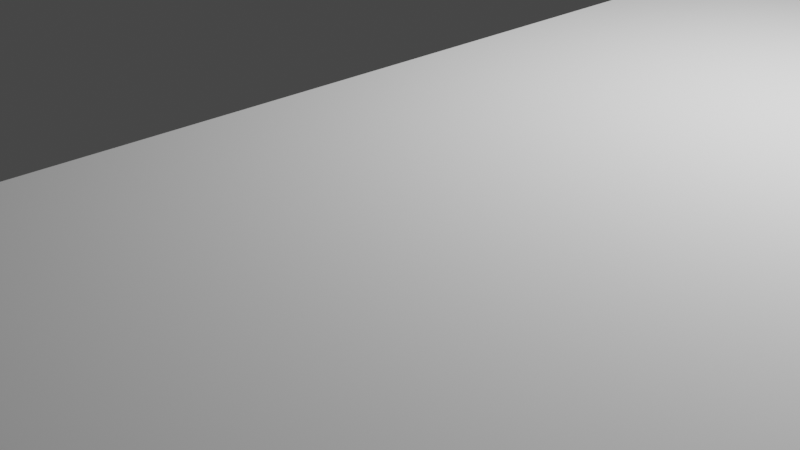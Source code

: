 # Source: MultipleElectricPlugSpacer_Finalized.blend  (saved by Blender 2.81.16; exported with 4.5.12 LTS)
import bpy
from mathutils import Matrix  # noqa: F401  (used for matrix-valued properties, if any)

bpy.ops.wm.read_factory_settings(use_empty=True)
scene = bpy.context.scene
scene.name = 'Scene'

# ---- collections
col_collection = bpy.data.collections.new('Collection'); scene.collection.children.link(col_collection)
col_forms = bpy.data.collections.new('Forms'); col_collection.children.link(col_forms)

# ---- world
world_world = bpy.data.worlds.new('World'); scene.world = world_world
world_world.use_nodes = True; world_world.node_tree.nodes.clear()
_N = world_world.node_tree.nodes; _L = world_world.node_tree.links
n0 = _N.new('ShaderNodeOutputWorld'); n0.name = 'World Output'; n0.location = (300, 300)
n1 = _N.new('ShaderNodeBackground'); n1.name = 'Background'; n1.location = (10, 300)
n1.inputs[0].default_value = (0.05088, 0.05088, 0.05088, 1.0)
_L.new(n1.outputs[0], n0.inputs[0])
n0.is_active_output = True
world_world.color = (0.05088, 0.05088, 0.05088)
world_world.use_sun_shadow = False
world_world.sun_shadow_jitter_overblur = 0.0

# ---- cameras
cam_camera = bpy.data.cameras.new('Camera')
cam_camera.clip_end = 100.0
cam_camera.ortho_scale = 7.314

# ---- lights
light_light = bpy.data.lights.new('Light', 'POINT')
light_light.transmission_factor = 0.0
light_light.energy = 1000.0
light_light.shadow_soft_size = 0.1
light_light.shadow_maximum_resolution = 0.006
light_light.use_absolute_resolution = True

# ---- meshes
me_cube_001 = bpy.data.meshes.new('Cube.001')
me_cube_001.from_pydata([(0.8, -7.0, -1.0), (0.8, -7.0, 2.0), (0.8, 7.0, -1.0), (0.8, 7.0, 2.0), (6.8, -7.0, -1.0), (6.8, -7.0, 2.0), (6.8, 7.0, -1.0), (6.8, 7.0, 2.0)], [], [(0, 1, 3, 2), (2, 3, 7, 6), (6, 7, 5, 4), (4, 5, 1, 0), (2, 6, 4, 0), (7, 3, 1, 5)])
_uv = me_cube_001.uv_layers.new(name='UVMap')
_uv.uv.foreach_set('vector', [0.375, 0.0, 0.625, 0.0, 0.625, 0.25, 0.375, 0.25, 0.375, 0.25, 0.625, 0.25, 0.625, 0.5, 0.375, 0.5, 0.375, 0.5, 0.625, 0.5, 0.625, 0.75, 0.375, 0.75, 0.375, 0.75, 0.625, 0.75, 0.625, 1.0, 0.375, 1.0, 0.125, 0.5, 0.375, 0.5, 0.375, 0.75, 0.125, 0.75, 0.625, 0.5, 0.875, 0.5, 0.875, 0.75, 0.625, 0.75])
me_cube_001.use_remesh_fix_poles = True
me_cube_001.use_remesh_preserve_attributes = False
me_cube_001.use_mirror_vertex_groups = False
me_cube_001.update()
me_outerrim = bpy.data.meshes.new('OuterRim')
me_outerrim.from_pydata([(1.159, -5.633, 0.3), (1.528, -5.545, 0.3), (1.888, -5.433, 0.3), (2.238, -5.298, 0.3), (2.576, -5.142, 0.3), (2.902, -4.965, 0.3), (3.214, -4.768, 0.3), (4.552, -3.513, 0.3), (4.965, -2.902, 0.3), (5.142, -2.576, 0.3), (5.298, -2.238, 0.3), (5.433, -1.888, 0.3), (5.545, -1.528, 0.3), (5.697, -0.78, 0.3), (5.737, -0.3936, 0.3), (5.737, 0.3936, 0.3), (5.697, 0.78, 0.3), (5.142, 2.576, 0.3), (4.965, 2.902, 0.3), (4.768, 3.214, 0.3), (4.552, 3.513, 0.3), (4.317, 3.797, 0.3), (2.576, 5.142, 0.3), (2.238, 5.298, 0.3), (1.199, 5.829, 0.3), (1.954, 5.622, 0.3), (2.665, 5.321, 0.3), (3.929, 4.467, 0.3), (4.934, 3.326, 0.3), (5.737, 1.581, 0.3), (5.829, 1.199, 0.3), (5.896, 0.8072, 0.3), (5.936, 0.4073, 0.3), (5.896, -0.8072, 0.3), (5.622, -1.954, 0.3), (5.321, -2.665, 0.3), (4.934, -3.326, 0.3), (2.665, -5.321, 0.3), (2.576, -5.142, -0.3), (3.214, -4.768, -0.3), (4.066, -4.066, -0.3), (4.965, -2.902, -0.3), (5.433, -1.888, -0.3), (5.697, -0.78, -0.3), (5.75, 0.0, -0.3), (5.633, 1.159, -0.3), (5.433, 1.888, -0.3), (4.768, 3.214, -0.3), (4.552, 3.513, -0.3), (2.902, 4.965, -0.3), (2.576, 5.142, -0.3), (1.159, 5.633, -0.3), (0.8072, 5.896, -0.3), (1.199, 5.829, -0.3), (1.954, 5.622, -0.3), (2.665, 5.321, -0.3), (3.635, 4.71, -0.3), (3.929, 4.467, -0.3), (4.207, 4.207, -0.3), (4.467, 3.929, -0.3), (4.934, 3.326, -0.3), (5.896, 0.8072, -0.3), (5.936, -0.4073, -0.3), (5.482, -2.316, -0.3), (5.137, -3.003, -0.3), (4.934, -3.326, -0.3), (4.467, -3.929, -0.3), (4.207, -4.207, -0.3), (3.635, -4.71, -0.3), (3.326, -4.934, -0.3), (3.003, -5.137, -0.3), (1.954, -5.622, -0.3), (1.199, -5.829, -0.3), (1.159, -5.633, -0.3), (1.528, -5.545, -0.3), (1.888, -5.433, -0.3), (2.238, -5.298, -0.3), (2.902, -4.965, -0.3), (3.513, -4.552, -0.3), (3.513, -4.552, 0.3), (3.797, -4.317, -0.3), (3.797, -4.317, 0.3), (4.066, -4.066, 0.3), (4.317, -3.797, -0.3), (4.317, -3.797, 0.3), (4.552, -3.513, -0.3), (4.768, -3.214, -0.3), (4.768, -3.214, 0.3), (5.142, -2.576, -0.3), (5.298, -2.238, -0.3), (5.545, -1.528, -0.3), (5.633, -1.159, -0.3), (5.633, -1.159, 0.3), (5.737, -0.3936, -0.3), (5.75, 0.0, 0.3), (5.737, 0.3936, -0.3), (5.697, 0.78, -0.3), (5.633, 1.159, 0.3), (5.545, 1.528, -0.3), (5.545, 1.528, 0.3), (5.433, 1.888, 0.3), (5.298, 2.238, -0.3), (5.298, 2.238, 0.3), (5.142, 2.576, -0.3), (4.965, 2.902, -0.3), (4.317, 3.797, -0.3), (4.066, 4.066, -0.3), (4.066, 4.066, 0.3), (3.797, 4.317, -0.3), (3.797, 4.317, 0.3), (3.513, 4.552, -0.3), (3.513, 4.552, 0.3), (3.214, 4.768, -0.3), (3.214, 4.768, 0.3), (2.902, 4.965, 0.3), (2.238, 5.298, -0.3), (1.888, 5.433, -0.3), (1.888, 5.433, 0.3), (1.528, 5.545, -0.3), (1.528, 5.545, 0.3), (1.159, 5.633, 0.3), (0.8072, 5.896, 0.3), (1.581, 5.737, -0.3), (1.581, 5.737, 0.3), (2.316, 5.482, -0.3), (2.316, 5.482, 0.3), (3.003, 5.137, -0.3), (3.003, 5.137, 0.3), (3.326, 4.934, -0.3), (3.326, 4.934, 0.3), (3.635, 4.71, 0.3), (4.207, 4.207, 0.3), (4.467, 3.929, 0.3), (4.71, 3.635, -0.3), (4.71, 3.635, 0.3), (5.137, 3.003, -0.3), (5.137, 3.003, 0.3), (5.321, 2.665, -0.3), (5.321, 2.665, 0.3), (5.482, 2.316, -0.3), (5.482, 2.316, 0.3), (5.622, 1.954, -0.3), (5.622, 1.954, 0.3), (5.737, 1.581, -0.3), (5.829, 1.199, -0.3), (5.936, 0.4073, -0.3), (5.95, 0.0, -0.3), (5.95, 0.0, 0.3), (5.936, -0.4073, 0.3), (5.896, -0.8072, -0.3), (5.829, -1.199, -0.3), (5.829, -1.199, 0.3), (5.737, -1.581, -0.3), (5.737, -1.581, 0.3), (5.622, -1.954, -0.3), (5.482, -2.316, 0.3), (5.321, -2.665, -0.3), (5.137, -3.003, 0.3), (4.71, -3.635, -0.3), (4.71, -3.635, 0.3), (4.467, -3.929, 0.3), (4.207, -4.207, 0.3), (3.929, -4.467, -0.3), (3.929, -4.467, 0.3), (3.635, -4.71, 0.3), (3.326, -4.934, 0.3), (3.003, -5.137, 0.3), (2.665, -5.321, -0.3), (2.316, -5.482, -0.3), (2.316, -5.482, 0.3), (1.954, -5.622, 0.3), (1.581, -5.737, -0.3), (1.581, -5.737, 0.3), (1.199, -5.829, 0.3), (0.8072, -5.896, -0.3), (0.8072, -5.896, 0.3), (0.8, -5.744, -0.3), (0.8, -5.737, -0.3), (0.8, -5.737, 0.3), (0.8, -5.698, 0.3), (0.8, -5.803, -0.3), (0.8, -5.803, 0.3), (0.8, -5.744, 0.3), (0.8, -5.698, -0.3), (0.8, -5.694, 0.3), (0.8, -5.829, 0.3), (0.8, -5.842, -0.3), (0.8, -5.829, -0.3), (0.8, -5.896, -0.3), (0.8, -5.842, 0.3), (0.8, -5.896, 0.3), (0.8, -5.694, -0.3), (0.8, -5.694, -0.2684), (0.8, -5.896, -0.3), (0.8, -5.896, 0.3), (0.8, -5.896, -0.3), (0.8, -5.896, 0.3), (0.8, 5.696, -0.3), (0.8, 5.707, -0.3), (0.8, 5.696, 0.3), (0.8, 5.707, 0.3), (0.8, 5.737, -0.3), (0.8, 5.737, 0.3), (0.8, 5.744, -0.3), (0.8, 5.803, -0.3), (0.8, 5.744, 0.3), (0.8, 5.803, 0.3), (0.8, 5.829, 0.3), (0.8, 5.895, 0.3), (0.8, 5.816, -0.3), (0.8, 5.829, -0.3), (0.8, 5.895, -0.3), (0.8, 5.816, 0.3), (0.8, 5.694, -0.3), (0.8, 5.694, 0.2684), (0.8, 5.694, 0.3), (0.8, 5.896, 0.3), (0.8, 5.896, 0.3), (0.8, 5.896, -0.3), (0.8, 5.896, -0.3)], [], [(120, 25, 199, 215), (119, 25, 120), (119, 125, 25), (117, 125, 119), (117, 26, 125), (23, 26, 117), (23, 127, 26), (22, 127, 23), (114, 127, 22), (114, 129, 127), (113, 129, 114), (113, 130, 129), (111, 130, 113), (111, 27, 130), (109, 27, 111), (109, 131, 27), (107, 131, 109), (107, 132, 131), (21, 132, 107), (21, 134, 132), (20, 134, 21), (20, 28, 134), (19, 28, 20), (19, 136, 28), (18, 136, 19), (18, 138, 136), (17, 138, 18), (17, 140, 138), (102, 140, 17), (102, 142, 140), (100, 142, 102), (100, 29, 142), (99, 29, 100), (99, 30, 29), (97, 30, 99), (97, 31, 30), (16, 31, 97), (16, 32, 31), (15, 32, 16), (15, 147, 32), (94, 147, 15), (14, 147, 94), (14, 148, 147), (13, 148, 14), (13, 33, 148), (92, 33, 13), (92, 151, 33), (12, 151, 92), (12, 153, 151), (11, 153, 12), (11, 34, 153), (10, 34, 11), (10, 155, 34), (9, 155, 10), (9, 35, 155), (8, 35, 9), (8, 157, 35), (87, 157, 8), (87, 36, 157), (7, 36, 87), (7, 159, 36), (84, 159, 7), (84, 160, 159), (82, 160, 84), (82, 161, 160), (81, 161, 82), (81, 163, 161), (79, 163, 81), (79, 164, 163), (6, 164, 79), (6, 165, 164), (5, 165, 6), (5, 166, 165), (4, 166, 5), (4, 37, 166), (3, 37, 4), (2, 37, 3), (2, 169, 37), (1, 169, 2), (1, 170, 169), (0, 170, 1), (0, 172, 170), (52, 219, 218), (52, 211, 218), (53, 210, 211, 52), (53, 209, 210), (122, 203, 204, 53), (122, 201, 203), (54, 198, 201, 122), (54, 197, 198), (54, 51, 213, 197), (54, 118, 51), (124, 118, 54), (124, 116, 118), (55, 116, 124), (55, 115, 116), (126, 115, 55), (126, 50, 115), (126, 49, 50), (128, 49, 126), (128, 112, 49), (56, 112, 128), (56, 110, 112), (57, 110, 56), (57, 108, 110), (58, 108, 57), (58, 106, 108), (59, 106, 58), (59, 105, 106), (133, 105, 59), (133, 48, 105), (60, 48, 133), (60, 47, 48), (135, 47, 60), (135, 104, 47), (137, 104, 135), (137, 103, 104), (139, 103, 137), (139, 101, 103), (141, 101, 139), (141, 46, 101), (143, 46, 141), (143, 98, 46), (144, 98, 143), (144, 45, 98), (61, 45, 144), (61, 96, 45), (145, 96, 61), (145, 95, 96), (146, 95, 145), (146, 44, 95), (146, 93, 44), (62, 93, 146), (62, 43, 93), (149, 43, 62), (149, 91, 43), (150, 91, 149), (150, 90, 91), (152, 90, 150), (152, 42, 90), (154, 42, 152), (154, 89, 42), (63, 89, 154), (63, 88, 89), (156, 88, 63), (156, 41, 88), (64, 41, 156), (64, 86, 41), (65, 86, 64), (65, 85, 86), (158, 85, 65), (158, 83, 85), (66, 83, 158), (66, 40, 83), (67, 40, 66), (67, 80, 40), (162, 80, 67), (162, 78, 80), (68, 78, 162), (68, 39, 78), (69, 39, 68), (69, 77, 39), (70, 77, 69), (70, 38, 77), (167, 38, 70), (167, 76, 38), (167, 75, 76), (168, 75, 167), (168, 74, 75), (71, 74, 168), (71, 73, 74), (171, 73, 71), (171, 183, 191, 73), (171, 177, 183), (171, 176, 177), (72, 180, 176, 171), (72, 187, 180), (72, 186, 187), (174, 188, 186, 72), (174, 193, 188), (0, 1, 74, 73), (1, 2, 75, 74), (2, 3, 76, 75), (3, 4, 38, 76), (4, 5, 77, 38), (5, 6, 39, 77), (6, 79, 78, 39), (79, 81, 80, 78), (81, 82, 40, 80), (82, 84, 83, 40), (84, 7, 85, 83), (7, 87, 86, 85), (87, 8, 41, 86), (8, 9, 88, 41), (9, 10, 89, 88), (10, 11, 42, 89), (11, 12, 90, 42), (12, 92, 91, 90), (92, 13, 43, 91), (13, 14, 93, 43), (14, 94, 44, 93), (94, 15, 95, 44), (15, 16, 96, 95), (16, 97, 45, 96), (97, 99, 98, 45), (99, 100, 46, 98), (100, 102, 101, 46), (102, 17, 103, 101), (17, 18, 104, 103), (18, 19, 47, 104), (19, 20, 48, 47), (20, 21, 105, 48), (21, 107, 106, 105), (107, 109, 108, 106), (109, 111, 110, 108), (111, 113, 112, 110), (113, 114, 49, 112), (114, 22, 50, 49), (22, 23, 115, 50), (23, 117, 116, 115), (117, 119, 118, 116), (119, 120, 51, 118), (120, 215, 214, 213, 51), (121, 24, 53, 52), (24, 123, 122, 53), (123, 25, 54, 122), (25, 125, 124, 54), (125, 26, 55, 124), (26, 127, 126, 55), (127, 129, 128, 126), (129, 130, 56, 128), (130, 27, 57, 56), (27, 131, 58, 57), (131, 132, 59, 58), (132, 134, 133, 59), (134, 28, 60, 133), (28, 136, 135, 60), (136, 138, 137, 135), (138, 140, 139, 137), (140, 142, 141, 139), (142, 29, 143, 141), (29, 30, 144, 143), (30, 31, 61, 144), (31, 32, 145, 61), (32, 147, 146, 145), (147, 148, 62, 146), (148, 33, 149, 62), (33, 151, 150, 149), (151, 153, 152, 150), (153, 34, 154, 152), (34, 155, 63, 154), (155, 35, 156, 63), (35, 157, 64, 156), (157, 36, 65, 64), (36, 159, 158, 65), (159, 160, 66, 158), (160, 161, 67, 66), (161, 163, 162, 67), (163, 164, 68, 162), (164, 165, 69, 68), (165, 166, 70, 69), (166, 37, 167, 70), (37, 169, 168, 167), (169, 170, 71, 168), (170, 172, 171, 71), (172, 173, 72, 171), (173, 175, 174, 72), (175, 196, 195, 174), (217, 216, 121), (219, 52, 121, 217), (207, 212, 24), (208, 207, 24, 121), (189, 190, 175, 173), (178, 182, 172), (181, 185, 173), (195, 193, 174), (179, 178, 172), (205, 202, 123), (194, 196, 175), (185, 189, 173), (200, 199, 25), (212, 206, 24), (204, 209, 53), (206, 205, 123, 24), (216, 208, 121), (191, 192, 184, 0, 73), (202, 200, 25, 123), (190, 189, 188), (184, 179, 172, 0), (182, 181, 173, 172), (196, 194, 195), (121, 52, 218), (190, 175, 174), (194, 195, 174), (194, 188, 190), (188, 191, 193), (194, 193, 188), (193, 191, 195), (194, 174, 190), (194, 193, 195), (211, 121, 52), (210, 121, 211), (121, 218, 211), (213, 219, 210), (210, 219, 121), (213, 210, 197), (204, 210, 209), (209, 210, 121), (210, 201, 198), (121, 204, 209), (201, 204, 203), (203, 204, 121), (121, 219, 217), (210, 198, 197), (198, 201, 121), (204, 201, 210), (188, 174, 192), (121, 201, 203), (194, 175, 174), (190, 188, 174), (193, 194, 174), (175, 190, 194), (175, 189, 190), (175, 185, 189), (175, 181, 185), (175, 182, 181), (175, 178, 182), (175, 179, 178), (174, 188, 186), (187, 186, 192), (180, 187, 192), (176, 180, 192), (177, 176, 192), (183, 177, 192), (191, 183, 192), (192, 174, 186), (192, 188, 186), (186, 191, 188), (187, 191, 186), (180, 191, 187), (176, 177, 180), (180, 177, 183), (191, 180, 183), (192, 189, 185), (192, 181, 182), (192, 182, 178), (192, 178, 179), (189, 192, 188), (184, 192, 179), (192, 185, 181)])
me_outerrim.polygons.foreach_set('use_smooth', [0, 0, 0, 0, 0, 0, 0, 0, 0, 0, 0, 0, 0, 0, 0, 0, 0, 0, 0, 0, 0, 0, 0, 0, 0, 0, 0, 0, 0, 0, 0, 0, 0, 0, 0, 0, 0, 0, 0, 0, 0, 0, 0, 0, 0, 0, 0, 0, 0, 0, 0, 0, 0, 0, 0, 0, 0, 0, 0, 0, 0, 0, 0, 0, 0, 0, 0, 0, 0, 0, 0, 0, 0, 0, 0, 0, 0, 0, 0, 0, 0, 0, 0, 0, 0, 0, 0, 0, 0, 0, 0, 0, 0, 0, 0, 0, 0, 0, 0, 0, 0, 0, 0, 0, 0, 0, 0, 0, 0, 0, 0, 0, 0, 0, 0, 0, 0, 0, 0, 0, 0, 0, 0, 0, 0, 0, 0, 0, 0, 0, 0, 0, 0, 0, 0, 0, 0, 0, 0, 0, 0, 0, 0, 0, 0, 0, 0, 0, 0, 0, 0, 0, 0, 0, 0, 0, 0, 0, 0, 0, 0, 0, 0, 0, 0, 0, 0, 0, 0, 0, 0, 0, 0, 0, 0, 0, 0, 0, 0, 0, 1, 1, 1, 1, 1, 1, 1, 1, 1, 1, 1, 1, 1, 1, 1, 1, 1, 1, 1, 1, 1, 1, 1, 1, 1, 1, 1, 1, 1, 1, 1, 1, 1, 1, 1, 1, 1, 1, 1, 1, 1, 1, 1, 1, 1, 1, 1, 1, 1, 1, 1, 1, 1, 1, 1, 1, 1, 1, 1, 1, 1, 1, 1, 1, 1, 1, 1, 1, 1, 1, 1, 1, 1, 1, 1, 1, 1, 1, 1, 1, 1, 1, 1, 1, 1, 1, 1, 1, 0, 1, 0, 0, 0, 0, 0, 0, 0, 0, 0, 0, 0, 0, 0, 0, 0, 1, 0, 0, 0, 0, 0, 0, 0, 0, 0, 0, 0, 0, 0, 0, 0, 0, 0, 0, 0, 0, 0, 0, 0, 0, 0, 0, 0, 0, 0, 0, 0, 0, 0, 0, 0, 0, 0, 0, 0, 0, 0, 0, 0, 0, 0, 0, 0, 0, 0, 0, 0, 0, 0, 0, 0, 0, 0, 0, 0, 0, 0, 0, 0, 0])
_uv = me_outerrim.uv_layers.new(name='UVMap')
_uv.uv.foreach_set('vector', [0.0, 0.0, 0.0, 0.0, 0.0, 0.0, 0.0, 0.0, 0.0, 0.0, 0.0, 0.0, 0.0, 0.0, 0.0, 0.0, 0.0, 0.0, 0.0, 0.0, 0.0, 0.0, 0.0, 0.0, 0.0, 0.0, 0.0, 0.0, 0.0, 0.0, 0.0, 0.0, 0.0, 0.0, 0.0, 0.0, 0.0, 0.0, 0.0, 0.0, 0.0, 0.0, 0.0, 0.0, 0.0, 0.0, 0.0, 0.0, 0.0, 0.0, 0.0, 0.0, 0.0, 0.0, 0.0, 0.0, 0.0, 0.0, 0.0, 0.0, 0.0, 0.0, 0.0, 0.0, 0.0, 0.0, 0.0, 0.0, 0.0, 0.0, 0.0, 0.0, 0.0, 0.0, 0.0, 0.0, 0.0, 0.0, 0.0, 0.0, 0.0, 0.0, 0.0, 0.0, 0.0, 0.0, 0.0, 0.0, 0.0, 0.0, 0.0, 0.0, 0.0, 0.0, 0.0, 0.0, 0.0, 0.0, 0.0, 0.0, 0.0, 0.0, 0.0, 0.0, 0.0, 0.0, 0.0, 0.0, 0.0, 0.0, 0.0, 0.0, 0.0, 0.0, 0.0, 0.0, 0.0, 0.0, 0.0, 0.0, 0.0, 0.0, 0.0, 0.0, 0.0, 0.0, 0.0, 0.0, 0.0, 0.0, 0.0, 0.0, 0.0, 0.0, 0.0, 0.0, 0.0, 0.0, 0.0, 0.0, 0.0, 0.0, 0.0, 0.0, 0.0, 0.0, 0.0, 0.0, 0.0, 0.0, 0.0, 0.0, 0.0, 0.0, 0.0, 0.0, 0.0, 0.0, 0.0, 0.0, 0.0, 0.0, 0.0, 0.0, 0.0, 0.0, 0.0, 0.0, 0.0, 0.0, 0.0, 0.0, 0.0, 0.0, 0.0, 0.0, 0.0, 0.0, 0.0, 0.0, 0.0, 0.0, 0.0, 0.0, 0.0, 0.0, 0.0, 0.0, 0.0, 0.0, 0.0, 0.0, 0.0, 0.0, 0.0, 0.0, 0.0, 0.0, 0.0, 0.0, 0.0, 0.0, 0.0, 0.0, 0.0, 0.0, 0.0, 0.0, 0.0, 0.0, 0.0, 0.0, 0.0, 0.0, 0.0, 0.0, 0.0, 0.0, 0.0, 0.0, 0.0, 0.0, 0.0, 0.0, 0.0, 0.0, 0.0, 0.0, 0.0, 0.0, 0.0, 0.0, 0.0, 0.0, 0.0, 0.0, 0.0, 0.0, 0.0, 0.0, 0.0, 0.0, 0.0, 0.0, 0.0, 0.0, 0.0, 0.0, 0.0, 0.0, 0.0, 0.0, 0.0, 0.0, 0.0, 0.0, 0.0, 0.0, 0.0, 0.0, 0.0, 0.0, 0.0, 0.0, 0.0, 0.0, 0.0, 0.0, 0.0, 0.0, 0.0, 0.0, 0.0, 0.0, 0.0, 0.0, 0.0, 0.0, 0.0, 0.0, 0.0, 0.0, 0.0, 0.0, 0.0, 0.0, 0.0, 0.0, 0.0, 0.0, 0.0, 0.0, 0.0, 0.0, 0.0, 0.0, 0.0, 0.0, 0.0, 0.0, 0.0, 0.0, 0.0, 0.0, 0.0, 0.0, 0.0, 0.0, 0.0, 0.0, 0.0, 0.0, 0.0, 0.0, 0.0, 0.0, 0.0, 0.0, 0.0, 0.0, 0.0, 0.0, 0.0, 0.0, 0.0, 0.0, 0.0, 0.0, 0.0, 0.0, 0.0, 0.0, 0.0, 0.0, 0.0, 0.0, 0.0, 0.0, 0.0, 0.0, 0.0, 0.0, 0.0, 0.0, 0.0, 0.0, 0.0, 0.0, 0.0, 0.0, 0.0, 0.0, 0.0, 0.0, 0.0, 0.0, 0.0, 0.0, 0.0, 0.0, 0.0, 0.0, 0.0, 0.0, 0.0, 0.0, 0.0, 0.0, 0.0, 0.0, 0.0, 0.0, 0.0, 0.0, 0.0, 0.0, 0.0, 0.0, 0.0, 0.0, 0.0, 0.0, 0.0, 0.0, 0.0, 0.0, 0.0, 0.0, 0.0, 0.0, 0.0, 0.0, 0.0, 0.0, 0.0, 0.0, 0.0, 0.0, 0.0, 0.0, 0.0, 0.0, 0.0, 0.0, 0.0, 0.0, 0.0, 0.0, 0.0, 0.0, 0.0, 0.0, 0.0, 0.0, 0.0, 0.0, 0.0, 0.0, 0.0, 0.0, 0.0, 0.0, 0.0, 0.0, 0.0, 0.0, 0.0, 0.0, 0.0, 0.0, 0.0, 0.0, 0.0, 0.0, 0.0, 0.0, 0.0, 0.0, 0.0, 0.0, 0.0, 0.0, 0.0, 0.0, 0.0, 0.0, 0.0, 0.0, 0.0, 0.0, 0.0, 0.0, 0.0, 0.0, 0.0, 0.0, 0.0, 0.0, 0.0, 0.0, 0.0, 0.0, 0.0, 0.0, 0.0, 0.0, 0.0, 0.0, 0.0, 0.0, 0.0, 0.0, 0.0, 0.0, 0.0, 0.0, 0.0, 0.0, 0.0, 0.0, 0.0, 0.0, 0.0, 0.0, 0.0, 0.0, 0.0, 0.0, 0.0, 0.0, 0.0, 0.0, 0.0, 0.0, 0.0, 0.0, 0.0, 0.0, 0.0, 0.0, 0.0, 0.0, 0.0, 0.0, 0.0, 0.0, 0.0, 0.0, 0.0, 0.0, 0.0, 0.0, 0.0, 0.0, 0.0, 0.0, 0.0, 0.0, 0.0, 0.0, 0.0, 0.0, 0.0, 0.0, 0.0, 0.0, 0.0, 0.0, 0.0, 0.0, 0.0, 0.0, 0.0, 0.0, 0.0, 0.0, 0.0, 0.0, 0.0, 0.0, 0.0, 0.0, 0.0, 0.0, 0.0, 0.0, 0.0, 0.0, 0.0, 0.0, 0.0, 0.0, 0.0, 0.0, 0.0, 0.0, 0.0, 0.0, 0.0, 0.0, 0.0, 0.0, 0.0, 0.0, 0.0, 0.0, 0.0, 0.0, 0.0, 0.0, 0.0, 0.0, 0.0, 0.0, 0.0, 0.0, 0.0, 0.0, 0.0, 0.0, 0.0, 0.0, 0.0, 0.0, 0.0, 0.0, 0.0, 0.0, 0.0, 0.0, 0.0, 0.0, 0.0, 0.0, 0.0, 0.0, 0.0, 0.0, 0.0, 0.0, 0.0, 0.0, 0.0, 0.0, 0.0, 0.0, 0.0, 0.0, 0.0, 0.0, 0.0, 0.0, 0.0, 0.0, 0.0, 0.0, 0.0, 0.0, 0.0, 0.0, 0.0, 0.0, 0.0, 0.0, 0.0, 0.0, 0.0, 0.0, 0.0, 0.0, 0.0, 0.0, 0.0, 0.0, 0.0, 0.0, 0.0, 0.0, 0.0, 0.0, 0.0, 0.0, 0.0, 0.0, 0.0, 0.0, 0.0, 0.0, 0.0, 0.0, 0.0, 0.0, 0.0, 0.0, 0.0, 0.0, 0.0, 0.0, 0.0, 0.0, 0.0, 0.0, 0.0, 0.0, 0.0, 0.0, 0.0, 0.0, 0.0, 0.0, 0.0, 0.0, 0.0, 0.0, 0.0, 0.0, 0.0, 0.0, 0.0, 0.0, 0.0, 0.0, 0.0, 0.0, 0.0, 0.0, 0.0, 0.0, 0.0, 0.0, 0.0, 0.0, 0.0, 0.0, 0.0, 0.0, 0.0, 0.0, 0.0, 0.0, 0.0, 0.0, 0.0, 0.0, 0.0, 0.0, 0.0, 0.0, 0.0, 0.0, 0.0, 0.0, 0.0, 0.0, 0.0, 0.0, 0.0, 0.0, 0.0, 0.0, 0.0, 0.0, 0.0, 0.0, 0.0, 0.0, 0.0, 0.0, 0.0, 0.0, 0.0, 0.0, 0.0, 0.0, 0.0, 0.0, 0.0, 0.0, 0.0, 0.0, 0.0, 0.0, 0.0, 0.0, 0.0, 0.0, 0.0, 0.0, 0.0, 0.0, 0.0, 0.0, 0.0, 0.0, 0.0, 0.0, 0.0, 0.0, 0.0, 0.0, 0.0, 0.0, 0.0, 0.0, 0.0, 0.0, 0.0, 0.0, 0.0, 0.0, 0.0, 0.0, 0.0, 0.0, 0.0, 0.0, 0.0, 0.0, 0.0, 0.0, 0.0, 0.0, 0.0, 0.0, 0.0, 0.0, 0.0, 0.0, 0.0, 0.0, 0.0, 0.0, 0.0, 0.0, 0.0, 0.0, 0.0, 0.0, 0.0, 0.0, 0.0, 0.0, 0.0, 0.0, 0.0, 0.0, 0.0, 0.0, 0.0, 0.0, 0.0, 0.0, 0.0, 0.0, 0.0, 0.0, 0.0, 0.0, 0.0, 0.0, 0.0, 0.0, 0.0, 0.0, 0.0, 0.0, 0.0, 0.0, 0.0, 0.0, 0.0, 0.0, 0.0, 0.0, 0.0, 0.0, 0.0, 0.0, 0.0, 0.0, 0.0, 0.0, 0.0, 0.0, 0.0, 0.0, 0.0, 0.0, 0.0, 0.0, 0.0, 0.0, 0.0, 0.0, 0.0, 0.0, 0.0, 0.0, 0.0, 0.0, 0.0, 0.0, 0.0, 0.0, 0.0, 0.0, 0.0, 0.0, 0.0, 0.0, 0.0, 0.0, 0.0, 0.0, 0.0, 0.0, 0.0, 0.0, 0.0, 0.0, 0.0, 0.0, 0.0, 0.0, 0.0, 0.0, 0.0, 0.0, 0.0, 0.0, 0.0, 0.0, 0.0, 0.0, 0.0, 0.0, 0.0, 0.0, 0.0, 0.0, 0.0, 0.0, 0.0, 0.0, 0.0, 0.0, 0.0, 0.0, 0.0, 0.0, 0.0, 0.0, 0.0, 0.0, 0.0, 0.0, 0.0, 0.0, 0.0, 0.0, 0.0, 0.0, 0.0, 0.0, 0.0, 0.0, 0.0, 0.0, 0.0, 0.0, 0.0, 0.0, 0.0, 0.0, 0.0, 0.0, 0.0, 0.0, 0.0, 0.0, 0.0, 0.0, 0.0, 0.0, 0.0, 0.0, 0.0, 0.0, 0.0, 0.0, 0.0, 0.0, 0.0, 0.0, 0.0, 0.0, 0.0, 0.0, 0.0, 0.0, 0.0, 0.0, 0.0, 0.0, 0.0, 0.0, 0.0, 0.0, 0.0, 0.0, 0.0, 0.0, 0.0, 0.0, 0.0, 0.0, 0.0, 0.0, 0.0, 0.0, 0.0, 0.0, 0.0, 0.0, 0.0, 0.0, 0.0, 0.0, 0.0, 0.0, 0.0, 0.0, 0.0, 0.0, 0.0, 0.0, 0.0, 0.0, 0.0, 0.0, 0.0, 0.0, 0.0, 0.0, 0.0, 0.0, 0.0, 0.0, 0.0, 0.0, 0.0, 0.0, 0.0, 0.0, 0.0, 0.0, 0.0, 0.0, 0.0, 0.0, 0.0, 0.0, 0.0, 0.0, 0.0, 0.0, 0.0, 0.0, 0.0, 0.0, 0.0, 0.0, 0.0, 0.0, 0.0, 0.0, 0.0, 0.0, 0.0, 0.0, 0.0, 0.0, 0.0, 0.0, 0.0, 0.0, 0.0, 0.0, 0.0, 0.0, 0.0, 0.0, 0.0, 0.0, 0.0, 0.0, 0.0, 0.0, 0.0, 0.0, 0.0, 0.0, 0.0, 0.0, 0.0, 0.0, 0.0, 0.0, 0.0, 0.0, 0.0, 0.0, 0.0, 0.0, 0.0, 0.0, 0.0, 0.0, 0.0, 0.0, 0.0, 0.0, 0.0, 0.0, 0.0, 0.0, 0.0, 0.0, 0.0, 0.0, 0.0, 0.0, 0.0, 0.0, 0.0, 0.0, 0.0, 0.0, 0.0, 0.0, 0.0, 0.0, 0.0, 0.0, 0.0, 0.0, 0.0, 0.0, 0.0, 0.0, 0.0, 0.0, 0.0, 0.0, 0.0, 0.0, 0.0, 0.0, 0.0, 0.0, 0.0, 0.0, 0.0, 0.0, 0.0, 0.0, 0.0, 0.0, 0.0, 0.0, 0.0, 0.0, 0.0, 0.0, 0.0, 0.0, 0.0, 0.0, 0.0, 0.0, 0.0, 0.0, 0.0, 0.0, 0.0, 0.0, 0.0, 0.0, 0.0, 0.0, 0.0, 0.0, 0.0, 0.0, 0.0, 0.0, 0.0, 0.0, 0.0, 0.0, 0.0, 0.0, 0.0, 0.0, 0.0, 0.0, 0.0, 0.0, 0.0, 0.0, 0.0, 0.0, 0.0, 0.0, 0.0, 0.0, 0.0, 0.0, 0.0, 0.0, 0.0, 0.0, 0.0, 0.0, 0.0, 0.0, 0.0, 0.0, 0.0, 0.0, 0.0, 0.0, 0.0, 0.0, 0.0, 0.0, 0.0, 0.0, 0.0, 0.0, 0.0, 0.0, 0.0, 0.0, 0.0, 0.0, 0.0, 0.0, 0.0, 0.0, 0.0, 0.0, 0.0, 0.0, 0.0, 0.0, 0.0, 0.0, 0.0, 0.0, 0.0, 0.0, 0.0, 0.0, 0.0, 0.0, 0.0, 0.0, 0.0, 0.0, 0.0, 0.0, 0.0, 0.0, 0.0, 0.0, 0.0, 0.0, 0.0, 0.0, 0.0, 0.0, 0.0, 0.0, 0.0, 0.0, 0.0, 0.0, 0.0, 0.0, 0.0, 0.0, 0.0, 0.0, 0.0, 0.0, 0.0, 0.0, 0.0, 0.0, 0.0, 0.0, 0.0, 0.0, 0.0, 0.0, 0.0, 0.0, 0.0, 0.0, 0.0, 0.0, 0.0, 0.0, 0.0, 0.0, 0.0, 0.0, 0.0, 0.0, 0.0, 0.0, 0.0, 0.0, 0.0, 0.0, 0.0, 0.0, 0.0, 0.0, 0.0, 0.0, 0.0, 0.0, 0.0, 0.0, 0.0, 0.0, 0.0, 0.0, 0.0, 0.0, 0.0, 0.0, 0.0, 0.0, 0.0, 0.0, 0.0, 0.0, 0.0, 0.0, 0.0, 0.0, 0.0, 0.0, 0.0, 0.0, 0.0, 0.0, 0.0, 0.0, 0.0, 0.0, 0.0, 0.0, 0.0, 0.0, 0.0, 0.0, 0.0, 0.0, 0.0, 0.0, 0.0, 0.0, 0.0, 0.0, 0.0, 0.0, 0.0, 0.0, 0.0, 0.0, 0.0, 0.0, 0.0, 0.0, 0.0, 0.0, 0.0, 0.0, 0.0, 0.0, 0.0, 0.0, 0.0, 0.0, 0.0, 0.0, 0.0, 0.0, 0.0, 0.0, 0.0, 0.0, 0.0, 0.0, 0.0, 0.0, 0.0, 0.0, 0.0, 0.0, 0.0, 0.0, 0.0, 0.0, 0.0, 0.0, 0.0, 0.0, 0.0, 0.0, 0.0, 0.0, 0.0, 0.0, 0.0, 0.0, 0.0, 0.0, 0.0, 0.0, 0.0, 0.0, 0.0, 0.0, 0.0, 0.0, 0.0, 0.0, 0.0, 0.0, 0.0, 0.0, 0.0, 0.0, 0.0, 0.0, 0.0, 0.0, 0.0, 0.0, 0.0, 0.0, 0.0, 0.0, 0.0, 0.0, 0.0, 0.0, 0.0, 0.0, 0.0, 0.0, 0.0, 0.0, 0.0, 0.0, 0.0, 0.0, 0.0, 0.0, 0.0, 0.0, 0.0, 0.0, 0.0, 0.0, 0.0, 0.0, 0.0, 0.0, 0.0, 0.0, 0.0, 0.0, 0.0, 0.0, 0.0, 0.0, 0.0, 0.0, 0.0, 0.0, 0.0, 0.0, 0.0, 0.0, 0.0, 0.0, 0.0, 0.0, 0.0, 0.0, 0.0, 0.0, 0.0, 0.0, 0.0, 0.0, 0.0, 0.0, 0.0, 0.0, 0.0, 0.0, 0.0, 0.0, 0.0, 0.0, 0.0, 0.0, 0.0, 0.0, 0.0, 0.0, 0.0, 0.0, 0.0, 0.0, 0.0, 0.0, 0.0, 0.0, 0.0, 0.0, 0.0, 0.0, 0.0, 0.0, 0.0, 0.0, 0.0, 0.0, 0.0, 0.0, 0.0, 0.0, 0.0, 0.0, 0.0, 0.0, 0.0, 0.0, 0.0, 0.0, 0.0, 0.0, 0.0, 0.0, 0.0, 0.0, 0.0, 0.0, 0.0, 0.0, 0.0, 0.0, 0.0, 0.0, 0.0, 0.0, 0.0, 0.0, 0.0, 0.0, 0.0, 0.0, 0.0, 0.0, 0.0, 0.0, 0.0, 0.0, 0.0, 0.0, 0.0, 0.0, 0.0, 0.0, 0.0, 0.0, 0.0, 0.0, 0.0, 0.0, 0.0, 0.0, 0.0, 0.0, 0.0, 0.0, 0.0, 0.0, 0.0, 0.0, 0.0, 0.0, 0.0, 0.0, 0.0, 0.0, 0.0, 0.0, 0.0, 0.0, 0.0, 0.0, 0.0, 0.0, 0.0, 0.0, 0.0, 0.0, 0.0, 0.0, 0.0, 0.0, 0.0, 0.0, 0.0, 0.0, 0.0, 0.0, 0.0, 0.0, 0.0, 0.0, 0.0, 0.0, 0.0, 0.0, 0.0, 0.0, 0.0, 0.0, 0.0, 0.0, 0.0, 0.0, 0.0, 0.0, 0.0, 0.0, 0.0, 0.0, 0.0, 0.0, 0.0, 0.0, 0.0, 0.0, 0.0, 0.0, 0.0, 0.0, 0.0, 0.0, 0.0, 0.0, 0.0, 0.0, 0.0, 0.0, 0.0, 0.0, 0.0, 0.0, 0.0, 0.0, 0.0, 0.0, 0.0, 0.0, 0.0, 0.0, 0.0, 0.0, 0.0, 0.0, 0.0, 0.0, 0.0, 0.0, 0.0, 0.0, 0.0, 0.0, 0.0, 0.0, 0.0, 0.0, 0.0, 0.0, 0.0, 0.0, 0.0, 0.0, 0.0, 0.0, 0.0, 0.0, 0.0, 0.0, 0.0, 0.0, 0.0, 0.0, 0.0, 0.0, 0.0, 0.0, 0.0, 0.0, 0.0, 0.0, 0.0, 0.0, 0.0, 0.0, 0.0, 0.0, 0.0, 0.0, 0.0, 0.0, 0.0, 0.0, 0.0, 0.0, 0.0, 0.0, 0.0, 0.0, 0.0, 0.0, 0.0, 0.0, 0.0, 0.0, 0.0, 0.0, 0.0, 0.0, 0.0, 0.0, 0.0, 0.0, 0.0, 0.0, 0.0, 0.0, 0.0, 0.0, 0.0, 0.0, 0.0, 0.0, 0.0, 0.0, 0.0, 0.0, 0.0, 0.0, 0.0, 0.0, 0.0, 0.0, 0.0, 0.0, 0.0, 0.0, 0.0, 0.0, 0.0, 0.0, 0.0, 0.0, 0.0, 0.0, 0.0, 0.0, 0.0, 0.0, 0.0, 0.0, 0.0, 0.0, 0.0, 0.0, 0.0, 0.0, 0.0, 0.0, 0.0, 0.0, 0.0, 0.0, 0.0, 0.0, 0.0, 0.0, 0.0, 0.0, 0.0, 0.0, 0.0, 0.0, 0.0, 0.0, 0.0, 0.0, 0.0, 0.0, 0.0, 0.0, 0.0, 0.0, 0.0, 0.0, 0.0, 0.0, 0.0, 0.0, 0.0, 0.0, 0.0, 0.0, 0.0, 0.0, 0.0, 0.0, 0.0, 0.0, 0.0, 0.0, 0.0, 0.0, 0.0, 0.0, 0.0, 0.0, 0.0, 0.0, 0.0, 0.0, 0.0, 0.0, 0.0, 0.0, 0.0, 0.0, 0.0, 0.0, 0.0, 0.0, 0.0, 0.0, 0.0, 0.0, 0.0, 0.0, 0.0, 0.0, 0.0, 0.0, 0.0, 0.0, 0.0, 0.0, 0.0, 0.0, 0.0, 0.0, 0.0, 0.0, 0.0, 0.0, 0.0, 0.0, 0.0, 0.0, 0.0, 0.0, 0.0, 0.0, 0.0, 0.0, 0.0, 0.0, 0.0, 0.0, 0.0, 0.0, 0.0, 0.0, 0.0, 0.0, 0.0, 0.0, 0.0, 0.0, 0.0, 0.0, 0.0, 0.0, 0.0, 0.0, 0.0, 0.0, 0.0, 0.0, 0.0, 0.0, 0.0, 0.0, 0.0, 0.0, 0.0, 0.0, 0.0, 0.0, 0.0, 0.0, 0.0, 0.0, 0.0, 0.0, 0.0, 0.0, 0.0, 0.0, 0.0, 0.0, 0.0, 0.0, 0.0, 0.0, 0.0, 0.0, 0.0, 0.0, 0.0, 0.0, 0.0, 0.0, 0.0, 0.0, 0.0, 0.0, 0.0, 0.0, 0.0, 0.0, 0.0, 0.0, 0.0, 0.0, 0.0, 0.0, 0.0, 0.0, 0.0, 0.0, 0.0, 0.0, 0.0, 0.0, 0.0, 0.0, 0.0, 0.0, 0.0, 0.0, 0.0, 0.0, 0.0, 0.0, 0.0, 0.0, 0.0, 0.0, 0.0, 0.0, 0.0, 0.0, 0.0, 0.0, 0.0, 0.0, 0.0, 0.0, 0.0, 0.0, 0.0, 0.0, 0.0, 0.0, 0.0, 0.0, 0.0, 0.0, 0.0, 0.0, 0.0, 0.0, 0.0, 0.0, 0.0, 0.0, 0.0, 0.0, 0.0, 0.0, 0.0, 0.0, 0.0, 0.0, 0.0, 0.0, 0.0, 0.0, 0.0, 0.0, 0.0, 0.0, 0.0, 0.0, 0.0, 0.0, 0.0, 0.0, 0.0, 0.0, 0.0, 0.0, 0.0, 0.0, 0.0, 0.0, 0.0, 0.0, 0.0, 0.0, 0.0, 0.0, 0.0, 0.0, 0.0, 0.0, 0.0, 0.0, 0.0, 0.0, 0.0, 0.0, 0.0, 0.0, 0.0, 0.0, 0.0, 0.0, 0.0, 0.0, 0.0, 0.0, 0.0, 0.0, 0.0, 0.0, 0.0, 0.0, 0.0, 0.0, 0.0, 0.0, 0.0, 0.0, 0.0, 0.0, 0.0, 0.0, 0.0, 0.0, 0.0, 0.0, 0.0, 0.0, 0.0, 0.0, 0.0, 0.0, 0.0, 0.0, 0.0, 0.0, 0.0, 0.0, 0.0, 0.0, 0.0, 0.0, 0.0, 0.0, 0.0, 0.0, 0.0, 0.0, 0.0, 0.0, 0.0, 0.0, 0.0, 0.0, 0.0, 0.0, 0.0, 0.0, 0.0, 0.0, 0.0, 0.0, 0.0, 0.0, 0.0, 0.0, 0.0, 0.0, 0.0, 0.0, 0.0, 0.0, 0.0, 0.0, 0.0, 0.0, 0.0, 0.0, 0.0, 0.0, 0.0, 0.0, 0.0, 0.0, 0.0, 0.0, 0.0, 0.0, 0.0, 0.0, 0.0, 0.0, 0.0, 0.0, 0.0, 0.0, 0.0, 0.0, 0.0, 0.0, 0.0, 0.0, 0.0, 0.0, 0.0, 0.0, 0.0, 0.0, 0.0, 0.0, 0.0, 0.0, 0.0, 0.0, 0.0, 0.0, 0.0, 0.0, 0.0, 0.0, 0.0, 0.0, 0.0, 0.0, 0.0, 0.0, 0.0, 0.0, 0.0, 0.0, 0.0, 0.0, 0.0, 0.0, 0.0, 0.0, 0.0, 0.0, 0.0, 0.0, 0.0, 0.0, 0.0, 0.0, 0.0, 0.0, 0.0, 0.0, 0.0, 0.0, 0.0, 0.0, 0.0, 0.0, 0.0, 0.0, 0.0, 0.0, 0.0, 0.0, 0.0, 0.0, 0.0, 0.0, 0.0, 0.0, 0.0, 0.0, 0.0, 0.0, 0.0, 0.0, 0.0, 0.0, 0.0, 0.0, 0.0, 0.0, 0.0, 0.0, 0.0, 0.0, 0.0, 0.0, 0.0, 0.0, 0.0, 0.0, 0.0, 0.0, 0.0, 0.0, 0.0, 0.0, 0.0, 0.0, 0.0, 0.0, 0.0, 0.0, 0.0, 0.0, 0.0, 0.0, 0.0, 0.0, 0.0, 0.0, 0.0, 0.0, 0.0, 0.0, 0.0, 0.0, 0.0, 0.0, 0.0, 0.0, 0.0, 0.0, 0.0, 0.0, 0.0, 0.0, 0.0, 0.0, 0.0, 0.0, 0.0, 0.0, 0.0, 0.0, 0.0, 0.0, 0.0, 0.0, 0.0, 0.0, 0.0, 0.0, 0.0, 0.0, 0.0, 0.0, 0.0, 0.0, 0.0, 0.0, 0.0, 0.0, 0.0, 0.0, 0.0, 0.0, 0.0, 0.0, 0.0, 0.0, 0.0, 0.0, 0.0, 0.0, 0.0, 0.0, 0.0, 0.0, 0.0, 0.0, 0.0, 0.0, 0.0, 0.0, 0.0, 0.0, 0.0, 0.0, 0.0, 0.0, 0.0, 0.0])
me_outerrim.use_remesh_fix_poles = True
me_outerrim.use_remesh_preserve_attributes = False
me_outerrim.use_mirror_vertex_groups = False
me_outerrim.update()
me_spacer = bpy.data.meshes.new('Spacer')
me_spacer.from_pydata([(0.8072, 5.896, 0.55), (1.199, 5.829, 0.55), (1.581, 5.737, 0.55), (1.954, 5.622, 0.55), (2.316, 5.482, 0.55), (2.665, 5.321, 0.55), (3.003, 5.137, 0.55), (3.326, 4.934, 0.55), (3.635, 4.71, 0.55), (3.929, 4.467, 0.55), (4.207, 4.207, 0.55), (4.467, 3.929, 0.55), (4.71, 3.635, 0.55), (4.934, 3.326, 0.55), (5.137, 3.003, 0.55), (5.321, 2.665, 0.55), (5.482, 2.316, 0.55), (5.622, 1.954, 0.55), (5.737, 1.581, 0.55), (5.829, 1.199, 0.55), (5.896, 0.8072, 0.55), (5.936, 0.4073, 0.55), (5.95, 0.0, 0.55), (5.936, -0.4073, 0.55), (5.896, -0.8072, 0.55), (5.829, -1.199, 0.55), (5.737, -1.581, 0.55), (5.622, -1.954, 0.55), (5.482, -2.316, 0.55), (5.321, -2.665, 0.55), (5.137, -3.003, 0.55), (4.934, -3.326, 0.55), (4.71, -3.635, 0.55), (4.467, -3.929, 0.55), (4.207, -4.207, 0.55), (3.929, -4.467, 0.55), (3.635, -4.71, 0.55), (3.326, -4.934, 0.55), (3.003, -5.137, 0.55), (2.665, -5.321, 0.55), (2.316, -5.482, 0.55), (1.954, -5.622, 0.55), (1.581, -5.737, 0.55), (1.199, -5.829, 0.55), (0.8072, -5.896, 0.55), (0.8072, 5.896, -0.55), (1.199, 5.829, -0.55), (1.581, 5.737, -0.55), (1.954, 5.622, -0.55), (2.316, 5.482, -0.55), (2.665, 5.321, -0.55), (3.003, 5.137, -0.55), (3.326, 4.934, -0.55), (3.635, 4.71, -0.55), (3.929, 4.467, -0.55), (4.207, 4.207, -0.55), (4.467, 3.929, -0.55), (4.71, 3.635, -0.55), (4.934, 3.326, -0.55), (5.137, 3.003, -0.55), (5.321, 2.665, -0.55), (5.482, 2.316, -0.55), (5.622, 1.954, -0.55), (5.737, 1.581, -0.55), (5.829, 1.199, -0.55), (5.896, 0.8072, -0.55), (5.936, 0.4073, -0.55), (5.95, 0.0, -0.55), (5.936, -0.4073, -0.55), (5.896, -0.8072, -0.55), (5.829, -1.199, -0.55), (5.737, -1.581, -0.55), (5.622, -1.954, -0.55), (5.482, -2.316, -0.55), (5.321, -2.665, -0.55), (5.137, -3.003, -0.55), (4.934, -3.326, -0.55), (4.71, -3.635, -0.55), (4.467, -3.929, -0.55), (4.207, -4.207, -0.55), (3.929, -4.467, -0.55), (3.635, -4.71, -0.55), (3.326, -4.934, -0.55), (3.003, -5.137, -0.55), (2.665, -5.321, -0.55), (2.316, -5.482, -0.55), (1.954, -5.622, -0.55), (1.581, -5.737, -0.55), (1.199, -5.829, -0.55), (0.8072, -5.896, -0.55), (0.8072, 5.896, -0.55), (0.8072, 5.896, 0.55), (1.199, 5.829, -0.55), (1.199, 5.829, 0.55), (1.581, 5.737, -0.55), (1.581, 5.737, 0.55), (1.954, 5.622, -0.55), (1.954, 5.622, 0.55), (2.316, 5.482, -0.55), (2.316, 5.482, 0.55), (2.665, 5.321, -0.55), (2.665, 5.321, 0.55), (3.003, 5.137, -0.55), (3.003, 5.137, 0.55), (3.326, 4.934, -0.55), (3.326, 4.934, 0.55), (3.635, 4.71, -0.55), (3.635, 4.71, 0.55), (3.929, 4.467, -0.55), (3.929, 4.467, 0.55), (4.207, 4.207, -0.55), (4.207, 4.207, 0.55), (4.467, 3.929, -0.55), (4.467, 3.929, 0.55), (4.71, 3.635, -0.55), (4.71, 3.635, 0.55), (4.934, 3.326, -0.55), (4.934, 3.326, 0.55), (5.137, 3.003, -0.55), (5.137, 3.003, 0.55), (5.321, 2.665, -0.55), (5.321, 2.665, 0.55), (5.482, 2.316, -0.55), (5.482, 2.316, 0.55), (5.622, 1.954, -0.55), (5.622, 1.954, 0.55), (5.737, 1.581, -0.55), (5.737, 1.581, 0.55), (5.829, 1.199, -0.55), (5.829, 1.199, 0.55), (5.896, 0.8072, -0.55), (5.896, 0.8072, 0.55), (5.936, 0.4073, -0.55), (5.936, 0.4073, 0.55), (5.95, 0.0, -0.55), (5.95, 0.0, 0.55), (5.936, -0.4073, -0.55), (5.936, -0.4073, 0.55), (5.896, -0.8072, -0.55), (5.896, -0.8072, 0.55), (5.829, -1.199, -0.55), (5.829, -1.199, 0.55), (5.737, -1.581, -0.55), (5.737, -1.581, 0.55), (5.622, -1.954, -0.55), (5.622, -1.954, 0.55), (5.482, -2.316, -0.55), (5.482, -2.316, 0.55), (5.321, -2.665, -0.55), (5.321, -2.665, 0.55), (5.137, -3.003, -0.55), (5.137, -3.003, 0.55), (4.934, -3.326, -0.55), (4.934, -3.326, 0.55), (4.71, -3.635, -0.55), (4.71, -3.635, 0.55), (4.467, -3.929, -0.55), (4.467, -3.929, 0.55), (4.207, -4.207, -0.55), (4.207, -4.207, 0.55), (3.929, -4.467, -0.55), (3.929, -4.467, 0.55), (3.635, -4.71, -0.55), (3.635, -4.71, 0.55), (3.326, -4.934, -0.55), (3.326, -4.934, 0.55), (3.003, -5.137, -0.55), (3.003, -5.137, 0.55), (2.665, -5.321, -0.55), (2.665, -5.321, 0.55), (2.316, -5.482, -0.55), (2.316, -5.482, 0.55), (1.954, -5.622, -0.55), (1.954, -5.622, 0.55), (1.581, -5.737, -0.55), (1.581, -5.737, 0.55), (1.199, -5.829, -0.55), (1.199, -5.829, 0.55), (0.8072, -5.896, -0.55), (0.8072, -5.896, 0.55), (0.8, 0.0, -0.55), (0.8, 0.2313, -0.55), (0.8, 0.4073, -0.55), (0.8, 0.6349, -0.55), (0.8, 0.8072, -0.55), (0.8, -0.4073, -0.55), (0.8, -0.1765, -0.55), (0.8, -0.8072, -0.55), (0.8, -0.5809, -0.55), (0.8, -1.199, -0.55), (0.8, -0.9774, -0.55), (0.8, -1.581, -0.55), (0.8, -1.365, -0.55), (0.8, -1.743, -0.55), (0.8, -1.954, -0.55), (0.8, -2.111, -0.55), (0.8, -2.316, -0.55), (0.8, -2.467, -0.55), (0.8, -2.665, -0.55), (0.8, -2.811, -0.55), (0.8, -3.003, -0.55), (0.8, -3.142, -0.55), (0.8, -3.326, -0.55), (0.8, -3.459, -0.55), (0.8, -3.635, -0.55), (0.8, -3.761, -0.55), (0.8, -3.929, -0.55), (0.8, -4.207, -0.55), (0.8, -4.047, -0.55), (0.8, -4.207, 0.55), (0.8, -4.316, 0.55), (0.8, -4.467, -0.55), (0.8, -4.316, -0.55), (0.8, -4.467, 0.55), (0.8, -4.568, 0.55), (0.8, -4.71, -0.55), (0.8, -4.568, -0.55), (0.8, -4.71, 0.55), (0.8, -4.934, -0.55), (0.8, -4.801, -0.55), (0.8, -4.801, 0.55), (0.8, -4.934, 0.55), (0.8, -5.137, -0.55), (0.8, -5.015, -0.55), (0.8, -5.015, 0.55), (0.8, -5.137, 0.55), (0.8, -5.321, -0.55), (0.8, -5.209, -0.55), (0.8, -5.321, 0.55), (0.8, -5.209, 0.55), (0.8, -5.381, -0.55), (0.8, -5.482, 0.55), (0.8, -5.381, 0.55), (0.8, -5.482, -0.55), (0.8, -5.532, 0.55), (0.8, -5.622, -0.55), (0.8, -5.532, -0.55), (0.8, -5.622, 0.55), (0.8, -5.737, -0.55), (0.8, -5.659, -0.55), (0.8, -5.659, 0.55), (0.8, -5.737, 0.55), (0.8, -5.763, -0.55), (0.8, -5.829, -0.55), (0.8, -5.829, 0.55), (0.8, -5.763, 0.55), (0.8, -5.842, 0.55), (0.8, -5.842, -0.55), (0.8, -5.896, 0.55), (0.8, -5.896, -0.55), (0.8, -5.896, -0.55), (0.8, -5.896, -0.55), (0.8, -5.896, 0.55), (0.8, -5.896, 0.55), (0.8, -5.896, -0.55), (0.8, -5.896, 0.55), (0.8, 5.896, 0.55), (0.8, 5.896, 0.55), (0.8, 5.896, 0.55), (0.8, 5.896, -0.55), (0.8, 5.896, -0.55), (0.8, 5.896, -0.55), (0.8, 5.137, 0.55), (0.8, 5.26, 0.55), (0.8, 5.321, -0.55), (0.8, 5.433, -0.55), (0.8, 5.321, 0.55), (0.8, 5.433, 0.55), (0.8, 5.26, -0.55), (0.8, 5.482, -0.55), (0.8, 5.584, -0.55), (0.8, 5.482, 0.55), (0.8, 5.584, 0.55), (0.8, 5.622, -0.55), (0.8, 5.712, -0.55), (0.8, 5.622, 0.55), (0.8, 5.712, 0.55), (0.8, 5.737, -0.55), (0.8, 5.816, -0.55), (0.8, 5.737, 0.55), (0.8, 5.816, 0.55), (0.8, 5.829, 0.55), (0.8, 5.829, -0.55), (0.8, 5.895, -0.55), (0.8, 5.895, 0.55), (0.8, 3.003, -0.55), (0.8, 3.193, -0.55), (0.8, 3.326, -0.55), (0.8, 3.51, -0.55), (0.8, 3.193, 0.55), (0.8, 3.326, 0.55), (0.8, 3.51, 0.55), (0.8, 3.635, 0.55), (0.8, 3.812, 0.55), (0.8, 3.635, -0.55), (0.8, 3.812, -0.55), (0.8, 3.929, 0.55), (0.8, 4.098, 0.55), (0.8, 3.929, -0.55), (0.8, 4.098, -0.55), (0.8, 4.207, 0.55), (0.8, 4.207, -0.55), (0.8, 4.367, -0.55), (0.8, 4.367, 0.55), (0.8, 4.467, -0.55), (0.8, 4.467, 0.55), (0.8, 4.619, -0.55), (0.8, 4.619, 0.55), (0.8, 4.71, -0.55), (0.8, 4.852, -0.55), (0.8, 4.71, 0.55), (0.8, 4.852, 0.55), (0.8, 4.934, 0.55), (0.8, 4.934, -0.55), (0.8, 5.066, 0.55), (0.8, 5.066, -0.55), (0.8, 5.137, -0.55), (0.8, 0.0, 0.55), (0.8, 0.2313, 0.55), (0.8, 0.4073, 0.55), (0.8, 0.6349, 0.55), (0.8, 0.8072, 0.55), (0.8, 1.031, 0.55), (0.8, 1.031, -0.55), (0.8, 1.199, 0.55), (0.8, 1.418, 0.55), (0.8, 1.199, -0.55), (0.8, 1.418, -0.55), (0.8, 1.581, 0.55), (0.8, 1.581, -0.55), (0.8, 1.796, -0.55), (0.8, 1.796, 0.55), (0.8, 1.954, -0.55), (0.8, 2.163, -0.55), (0.8, 1.954, 0.55), (0.8, 2.163, 0.55), (0.8, 2.316, -0.55), (0.8, 2.519, -0.55), (0.8, 2.316, 0.55), (0.8, 2.519, 0.55), (0.8, 2.665, 0.55), (0.8, 2.863, 0.55), (0.8, 2.665, -0.55), (0.8, 2.863, -0.55), (0.8, 3.003, 0.55), (0.8, -0.1765, 0.55), (0.8, -0.4073, 0.55), (0.8, -0.8072, 0.55), (0.8, -0.5809, 0.55), (0.8, -1.199, 0.55), (0.8, -0.9774, 0.55), (0.8, -1.365, 0.55), (0.8, -1.581, 0.55), (0.8, -1.743, 0.55), (0.8, -1.954, 0.55), (0.8, -2.111, 0.55), (0.8, -2.316, 0.55), (0.8, -2.467, 0.55), (0.8, -2.665, 0.55), (0.8, -3.003, 0.55), (0.8, -2.811, 0.55), (0.8, -3.142, 0.55), (0.8, -3.326, 0.55), (0.8, -3.459, 0.55), (0.8, -3.635, 0.55), (0.8, -3.761, 0.55), (0.8, -3.929, 0.55), (0.8, -4.047, 0.55)], [], [(250, 249, 89, 251), (316, 254, 261), (46, 282, 283, 45), (46, 278, 282), (47, 277, 278, 46), (47, 274, 277), (48, 273, 274, 47), (48, 270, 273), (49, 269, 270, 48), (49, 265, 269), (50, 264, 265, 49), (50, 268, 264), (51, 316, 268, 50), (51, 315, 316), (52, 313, 315, 51), (52, 309, 313), (53, 308, 309, 52), (53, 306, 308), (54, 304, 306, 53), (54, 302, 304), (55, 301, 302, 54), (55, 299, 301), (56, 298, 299, 55), (56, 295, 298), (57, 294, 295, 56), (57, 288, 294), (58, 287, 288, 57), (58, 286, 287), (59, 285, 286, 58), (59, 343, 285), (60, 342, 343, 59), (60, 337, 342), (61, 336, 337, 60), (61, 333, 336), (62, 332, 333, 61), (62, 330, 332), (63, 329, 330, 62), (63, 327, 329), (64, 326, 327, 63), (64, 323, 326), (65, 184, 323, 64), (65, 183, 184), (66, 182, 183, 65), (66, 181, 182), (67, 180, 181, 66), (67, 186, 180), (68, 185, 186, 67), (68, 188, 185), (69, 187, 188, 68), (69, 190, 187), (70, 189, 190, 69), (70, 192, 189), (71, 191, 192, 70), (71, 193, 191), (72, 194, 193, 71), (72, 195, 194), (73, 196, 195, 72), (73, 197, 196), (74, 198, 197, 73), (74, 199, 198), (75, 200, 199, 74), (75, 201, 200), (76, 202, 201, 75), (76, 203, 202), (77, 204, 203, 76), (77, 205, 204), (78, 206, 205, 77), (78, 208, 206), (79, 207, 208, 78), (79, 212, 207), (80, 211, 212, 79), (80, 216, 211), (81, 215, 216, 80), (81, 219, 215), (82, 218, 219, 81), (82, 223, 218), (83, 222, 223, 82), (83, 227, 222), (84, 226, 227, 83), (84, 230, 226), (85, 233, 230, 84), (85, 236, 233), (86, 235, 236, 85), (86, 239, 235), (87, 238, 239, 86), (87, 242, 238), (88, 243, 242, 87), (88, 247, 243), (89, 249, 247, 88), (248, 253, 252, 44), (91, 93, 92, 90), (93, 95, 94, 92), (95, 97, 96, 94), (97, 99, 98, 96), (99, 101, 100, 98), (101, 103, 102, 100), (103, 105, 104, 102), (105, 107, 106, 104), (107, 109, 108, 106), (109, 111, 110, 108), (111, 113, 112, 110), (113, 115, 114, 112), (115, 117, 116, 114), (117, 119, 118, 116), (119, 121, 120, 118), (121, 123, 122, 120), (123, 125, 124, 122), (125, 127, 126, 124), (127, 129, 128, 126), (129, 131, 130, 128), (131, 133, 132, 130), (133, 135, 134, 132), (135, 137, 136, 134), (137, 139, 138, 136), (139, 141, 140, 138), (141, 143, 142, 140), (143, 145, 144, 142), (145, 147, 146, 144), (147, 149, 148, 146), (149, 151, 150, 148), (151, 153, 152, 150), (153, 155, 154, 152), (155, 157, 156, 154), (157, 159, 158, 156), (159, 161, 160, 158), (161, 163, 162, 160), (163, 165, 164, 162), (165, 167, 166, 164), (167, 169, 168, 166), (169, 171, 170, 168), (171, 173, 172, 170), (173, 175, 174, 172), (175, 177, 176, 174), (177, 179, 178, 176), (179, 255, 254, 178), (214, 217, 36, 35), (349, 351, 25), (334, 331, 17), (213, 214, 35), (297, 296, 11, 10), (303, 300, 10, 9), (311, 310, 8, 7), (310, 307, 8), (224, 225, 38, 37), (359, 361, 30), (276, 275, 3, 2), (262, 314, 6), (320, 319, 21, 20), (307, 305, 9, 8), (356, 357, 28), (339, 338, 16, 15), (351, 352, 26, 25), (319, 318, 21), (220, 221, 37, 36), (317, 345, 22), (364, 365, 32), (312, 311, 7), (228, 232, 39), (314, 312, 7, 6), (259, 258, 91, 90), (244, 246, 43), (355, 356, 28, 27), (290, 289, 13), (321, 320, 20), (237, 240, 41), (341, 340, 15, 14), (271, 267, 4), (240, 241, 42, 41), (241, 245, 42), (318, 317, 22, 21), (291, 290, 13, 12), (350, 349, 25, 24), (331, 328, 18, 17), (289, 344, 14, 13), (347, 350, 24), (273, 316, 261), (367, 209, 34, 33), (256, 284, 0, 257), (275, 272, 3), (217, 220, 36), (328, 325, 18), (292, 291, 12), (345, 346, 23, 22), (346, 348, 23), (305, 303, 9), (363, 364, 32, 31), (229, 228, 39, 38), (366, 367, 33), (266, 263, 5), (234, 237, 41, 40), (272, 271, 4, 3), (246, 248, 44, 43), (348, 347, 24, 23), (209, 210, 34), (361, 362, 31, 30), (232, 231, 40, 39), (281, 280, 1), (322, 321, 20, 19), (267, 266, 5, 4), (279, 276, 2), (296, 293, 11), (231, 234, 40), (362, 363, 31), (300, 297, 10), (324, 322, 19), (258, 259, 260), (338, 335, 16), (210, 213, 35, 34), (358, 360, 29), (340, 339, 15), (335, 334, 17, 16), (325, 324, 19, 18), (284, 281, 1, 0), (283, 273, 261), (353, 354, 27, 26), (344, 341, 14), (293, 292, 12, 11), (280, 279, 2, 1), (263, 262, 6, 5), (245, 244, 43, 42), (352, 353, 26), (360, 359, 30, 29), (260, 283, 261), (357, 358, 29, 28), (365, 366, 33, 32), (221, 224, 37), (354, 355, 27), (225, 229, 38), (260, 261, 45, 283), (254, 259, 264), (264, 259, 274), (274, 259, 90), (90, 91, 274), (91, 258, 283), (91, 265, 269), (258, 260, 283), (282, 91, 283), (282, 273, 283), (278, 91, 282), (278, 277, 282), (277, 273, 282), (277, 91, 278), (273, 91, 277), (273, 277, 274), (273, 264, 274), (264, 274, 269), (269, 274, 270), (268, 91, 273), (268, 273, 316), (316, 264, 273), (264, 273, 269), (269, 273, 270), (270, 91, 269), (264, 265, 269), (91, 264, 265), (91, 268, 264), (268, 316, 264), (316, 254, 264), (308, 306, 313), (91, 316, 268), (91, 315, 316), (315, 306, 316), (306, 336, 316), (336, 254, 316), (91, 313, 315), (313, 306, 315), (91, 306, 313), (309, 308, 313), (285, 336, 294), (91, 299, 306), (299, 336, 306), (336, 306, 301), (301, 306, 304), (301, 304, 302), (299, 336, 301), (91, 298, 299), (298, 336, 299), (91, 295, 298), (295, 336, 298), (91, 294, 295), (294, 336, 295), (91, 343, 294), (343, 336, 294), (287, 285, 294), (287, 294, 288), (218, 227, 207), (285, 287, 286), (343, 336, 285), (91, 337, 343), (337, 336, 343), (336, 343, 342), (337, 336, 342), (91, 336, 337), (91, 326, 336), (326, 183, 336), (183, 192, 336), (192, 189, 336), (189, 254, 336), (254, 336, 184), (184, 336, 327), (327, 336, 330), (330, 336, 333), (330, 333, 332), (327, 330, 329), (326, 184, 327), (91, 183, 326), (183, 184, 326), (184, 326, 323), (183, 189, 184), (189, 254, 184), (192, 183, 253), (192, 189, 183), (189, 183, 182), (189, 182, 180), (180, 182, 188), (188, 182, 185), (185, 182, 181), (180, 185, 181), (189, 180, 188), (188, 185, 180), (185, 180, 186), (189, 188, 187), (189, 187, 190), (192, 254, 189), (195, 192, 253), (195, 254, 192), (254, 192, 207), (192, 201, 207), (191, 193, 192), (192, 193, 194), (253, 183, 91), (195, 201, 194), (196, 195, 253), (195, 254, 196), (201, 192, 194), (254, 207, 195), (207, 204, 195), (204, 201, 195), (208, 196, 253), (198, 204, 196), (198, 196, 197), (199, 204, 198), (243, 247, 238), (204, 199, 202), (202, 199, 200), (201, 202, 200), (204, 202, 201), (204, 202, 203), (208, 204, 207), (207, 204, 206), (206, 204, 205), (208, 207, 206), (223, 208, 253), (223, 226, 208), (226, 254, 208), (254, 207, 208), (207, 227, 254), (204, 208, 196), (212, 218, 207), (201, 204, 207), (218, 212, 211), (218, 211, 216), (218, 216, 215), (218, 215, 219), (223, 227, 218), (226, 223, 253), (226, 227, 223), (227, 223, 222), (226, 235, 227), (230, 226, 253), (230, 254, 226), (254, 235, 226), (238, 230, 253), (238, 254, 230), (254, 230, 239), (239, 230, 233), (239, 233, 236), (235, 239, 236), (254, 239, 235), (238, 254, 239), (254, 238, 253), (254, 238, 247), (242, 243, 238), (227, 235, 254), (254, 247, 249), (249, 250, 89), (250, 251, 89), (254, 179, 178), (254, 249, 250), (91, 270, 274), (253, 255, 254), (255, 179, 254), (256, 257, 0), (256, 0, 284), (248, 44, 253), (253, 44, 252), (254, 208, 196)])
me_spacer.polygons.foreach_set('use_smooth', [0, 0, 0, 0, 0, 0, 0, 0, 0, 0, 0, 0, 0, 0, 0, 0, 0, 0, 0, 0, 0, 0, 0, 0, 0, 0, 0, 0, 0, 0, 0, 0, 0, 0, 0, 0, 0, 0, 0, 0, 0, 0, 0, 0, 0, 0, 0, 0, 0, 0, 0, 0, 0, 0, 0, 0, 0, 0, 0, 0, 0, 0, 0, 0, 0, 0, 0, 0, 0, 0, 0, 0, 0, 0, 0, 0, 0, 0, 0, 0, 0, 0, 0, 0, 0, 0, 0, 0, 0, 0, 1, 1, 1, 1, 1, 1, 1, 1, 1, 1, 1, 1, 1, 1, 1, 1, 1, 1, 1, 1, 1, 1, 1, 1, 1, 1, 1, 1, 1, 1, 1, 1, 1, 1, 1, 1, 1, 1, 1, 1, 1, 1, 1, 1, 1, 0, 0, 0, 0, 0, 0, 0, 0, 0, 0, 0, 0, 0, 0, 0, 0, 0, 0, 0, 0, 0, 0, 0, 0, 1, 0, 0, 0, 0, 0, 0, 0, 0, 0, 0, 0, 0, 0, 0, 0, 0, 0, 0, 0, 0, 0, 0, 0, 0, 0, 0, 0, 0, 0, 0, 0, 0, 0, 0, 0, 0, 0, 0, 0, 0, 0, 0, 0, 0, 0, 0, 0, 0, 0, 0, 0, 0, 0, 0, 0, 0, 0, 0, 0, 0, 0, 0, 0, 0, 0, 0, 0, 0, 0, 0, 0, 0, 0, 0, 0, 0, 0, 0, 0, 0, 0, 0, 0, 0, 0, 0, 0, 0, 0, 0, 0, 0, 0, 0, 0, 0, 0, 0, 0, 0, 0, 0, 0, 0, 0, 0, 0, 0, 0, 0, 0, 0, 0, 0, 0, 0, 0, 0, 0, 0, 0, 0, 0, 0, 0, 0, 0, 0, 0, 0, 0, 0, 0, 0, 0, 0, 0, 0, 0, 0, 0, 0, 0, 0, 0, 0, 0, 0, 0, 0, 0, 0, 0, 0, 0, 0, 0, 0, 0, 0, 0, 0, 0, 0, 0, 0, 0, 0, 0, 0, 0, 0, 0, 0, 0, 0, 0, 0, 0, 0, 0, 0, 0, 0, 0, 0, 0, 0, 0, 0, 0, 0, 0, 0, 0, 0, 0, 0, 0, 0, 0, 0, 0, 0, 0, 0, 0, 0, 0, 0, 0, 0, 0, 0, 0, 0, 0, 0, 0, 0, 0, 0, 0, 0, 0, 0, 0, 0, 0, 0, 0, 0, 0, 0, 0, 0, 0])
_uv = me_spacer.uv_layers.new(name='UVMap')
_uv.uv.foreach_set('vector', [0.0, 0.0, 0.0, 0.0, 0.0, 0.0, 0.0, 0.0, 0.0, 0.0, 0.0, 0.0, 0.0, 0.0, 0.0, 0.0, 0.0, 0.0, 0.0, 0.0, 0.0, 0.0, 0.0, 0.0, 0.0, 0.0, 0.0, 0.0, 0.0, 0.0, 0.0, 0.0, 0.0, 0.0, 0.0, 0.0, 0.0, 0.0, 0.0, 0.0, 0.0, 0.0, 0.0, 0.0, 0.0, 0.0, 0.0, 0.0, 0.0, 0.0, 0.0, 0.0, 0.0, 0.0, 0.0, 0.0, 0.0, 0.0, 0.0, 0.0, 0.0, 0.0, 0.0, 0.0, 0.0, 0.0, 0.0, 0.0, 0.0, 0.0, 0.0, 0.0, 0.0, 0.0, 0.0, 0.0, 0.0, 0.0, 0.0, 0.0, 0.0, 0.0, 0.0, 0.0, 0.0, 0.0, 0.0, 0.0, 0.0, 0.0, 0.0, 0.0, 0.0, 0.0, 0.0, 0.0, 0.0, 0.0, 0.0, 0.0, 0.0, 0.0, 0.0, 0.0, 0.0, 0.0, 0.0, 0.0, 0.0, 0.0, 0.0, 0.0, 0.0, 0.0, 0.0, 0.0, 0.0, 0.0, 0.0, 0.0, 0.0, 0.0, 0.0, 0.0, 0.0, 0.0, 0.0, 0.0, 0.0, 0.0, 0.0, 0.0, 0.0, 0.0, 0.0, 0.0, 0.0, 0.0, 0.0, 0.0, 0.0, 0.0, 0.0, 0.0, 0.0, 0.0, 0.0, 0.0, 0.0, 0.0, 0.0, 0.0, 0.0, 0.0, 0.0, 0.0, 0.0, 0.0, 0.0, 0.0, 0.0, 0.0, 0.0, 0.0, 0.0, 0.0, 0.0, 0.0, 0.0, 0.0, 0.0, 0.0, 0.0, 0.0, 0.0, 0.0, 0.0, 0.0, 0.0, 0.0, 0.0, 0.0, 0.0, 0.0, 0.0, 0.0, 0.0, 0.0, 0.0, 0.0, 0.0, 0.0, 0.0, 0.0, 0.0, 0.0, 0.0, 0.0, 0.0, 0.0, 0.0, 0.0, 0.0, 0.0, 0.0, 0.0, 0.0, 0.0, 0.0, 0.0, 0.0, 0.0, 0.0, 0.0, 0.0, 0.0, 0.0, 0.0, 0.0, 0.0, 0.0, 0.0, 0.0, 0.0, 0.0, 0.0, 0.0, 0.0, 0.0, 0.0, 0.0, 0.0, 0.0, 0.0, 0.0, 0.0, 0.0, 0.0, 0.0, 0.0, 0.0, 0.0, 0.0, 0.0, 0.0, 0.0, 0.0, 0.0, 0.0, 0.0, 0.0, 0.0, 0.0, 0.0, 0.0, 0.0, 0.0, 0.0, 0.0, 0.0, 0.0, 0.0, 0.0, 0.0, 0.0, 0.0, 0.0, 0.0, 0.0, 0.0, 0.0, 0.0, 0.0, 0.0, 0.0, 0.0, 0.0, 0.0, 0.0, 0.0, 0.0, 0.0, 0.0, 0.0, 0.0, 0.0, 0.0, 0.0, 0.0, 0.0, 0.0, 0.0, 0.0, 0.0, 0.0, 0.0, 0.0, 0.0, 0.0, 0.0, 0.0, 0.0, 0.0, 0.0, 0.0, 0.0, 0.0, 0.0, 0.0, 0.0, 0.0, 0.0, 0.0, 0.0, 0.0, 0.0, 0.0, 0.0, 0.0, 0.0, 0.0, 0.0, 0.0, 0.0, 0.0, 0.0, 0.0, 0.0, 0.0, 0.0, 0.0, 0.0, 0.0, 0.0, 0.0, 0.0, 0.0, 0.0, 0.0, 0.0, 0.0, 0.0, 0.0, 0.0, 0.0, 0.0, 0.0, 0.0, 0.0, 0.0, 0.0, 0.0, 0.0, 0.0, 0.0, 0.0, 0.0, 0.0, 0.0, 0.0, 0.0, 0.0, 0.0, 0.0, 0.0, 0.0, 0.0, 0.0, 0.0, 0.0, 0.0, 0.0, 0.0, 0.0, 0.0, 0.0, 0.0, 0.0, 0.0, 0.0, 0.0, 0.0, 0.0, 0.0, 0.0, 0.0, 0.0, 0.0, 0.0, 0.0, 0.0, 0.0, 0.0, 0.0, 0.0, 0.0, 0.0, 0.0, 0.0, 0.0, 0.0, 0.0, 0.0, 0.0, 0.0, 0.0, 0.0, 0.0, 0.0, 0.0, 0.0, 0.0, 0.0, 0.0, 0.0, 0.0, 0.0, 0.0, 0.0, 0.0, 0.0, 0.0, 0.0, 0.0, 0.0, 0.0, 0.0, 0.0, 0.0, 0.0, 0.0, 0.0, 0.0, 0.0, 0.0, 0.0, 0.0, 0.0, 0.0, 0.0, 0.0, 0.0, 0.0, 0.0, 0.0, 0.0, 0.0, 0.0, 0.0, 0.0, 0.0, 0.0, 0.0, 0.0, 0.0, 0.0, 0.0, 0.0, 0.0, 0.0, 0.0, 0.0, 0.0, 0.0, 0.0, 0.0, 0.0, 0.0, 0.0, 0.0, 0.0, 0.0, 0.0, 0.0, 0.0, 0.0, 0.0, 0.0, 0.0, 0.0, 0.0, 0.0, 0.0, 0.0, 0.0, 0.0, 0.0, 0.0, 0.0, 0.0, 0.0, 0.0, 0.0, 0.0, 0.0, 0.0, 0.0, 0.0, 0.0, 0.0, 0.0, 0.0, 0.0, 0.0, 0.0, 0.0, 0.0, 0.0, 0.0, 0.0, 0.0, 0.0, 0.0, 0.0, 0.0, 0.0, 0.0, 0.0, 0.0, 0.0, 0.0, 0.0, 0.0, 0.0, 0.0, 0.0, 0.0, 0.0, 0.0, 0.0, 0.0, 0.0, 0.0, 0.0, 0.0, 0.0, 0.0, 0.0, 0.0, 0.0, 0.0, 0.0, 0.0, 0.0, 0.0, 0.0, 0.0, 0.0, 0.0, 0.0, 0.0, 0.0, 0.0, 0.0, 0.0, 0.0, 0.0, 0.0, 0.0, 0.0, 0.0, 0.0, 0.0, 0.0, 0.0, 0.0, 0.0, 0.0, 0.0, 0.0, 0.0, 0.0, 0.0, 0.0, 0.0, 0.0, 0.0, 0.0, 0.0, 0.0, 0.0, 0.0, 0.0, 0.0, 0.0, 0.0, 0.0, 0.0, 0.0, 0.0, 0.0, 0.0, 0.0, 0.0, 0.0, 0.0, 0.0, 0.0, 0.0, 0.0, 0.0, 0.0, 0.0, 0.0, 0.0, 0.0, 0.0, 0.0, 0.0, 0.0, 0.0, 0.0, 0.0, 0.0, 0.0, 0.0, 0.0, 0.0, 0.0, 0.0, 0.0, 0.0, 0.0, 0.0, 0.0, 0.0, 0.0, 0.0, 0.0, 0.0, 0.0, 0.0, 0.0, 0.0, 0.0, 0.0, 0.0, 0.0, 0.0, 0.0, 0.0, 0.0, 0.0, 0.0, 0.0, 0.0, 0.0, 0.0, 0.0, 0.0, 0.0, 0.0, 0.0, 0.0, 0.0, 0.0, 0.0, 0.0, 0.0, 0.0, 0.0, 0.0, 0.0, 0.0, 0.0, 0.0, 0.0, 0.0, 0.0, 0.0, 0.0, 0.0, 0.0, 0.0, 0.0, 0.0, 0.0, 0.0, 0.0, 0.0, 0.0, 0.0, 0.0, 0.0, 0.0, 0.0, 0.0, 0.0, 0.0, 0.0, 0.0, 0.0, 0.0, 0.0, 0.0, 0.0, 0.0, 0.0, 0.0, 0.0, 0.0, 0.0, 0.0, 0.0, 0.0, 0.0, 0.0, 0.0, 0.0, 0.0, 0.0, 0.0, 0.0, 0.0, 0.0, 0.0, 0.0, 0.0, 0.0, 0.0, 0.0, 0.0, 0.0, 0.0, 0.0, 0.0, 0.0, 0.0, 0.0, 0.0, 0.0, 0.0, 0.0, 0.0, 0.0, 0.0, 0.0, 0.0, 0.0, 0.0, 0.0, 0.0, 0.0, 0.0, 0.0, 0.0, 0.0, 0.0, 0.0, 0.0, 0.0, 0.0, 0.0, 0.0, 0.0, 0.0, 0.0, 0.0, 0.0, 0.0, 0.0, 0.0, 0.0, 0.0, 0.0, 0.0, 0.0, 0.0, 0.0, 0.0, 0.0, 0.0, 0.0, 0.0, 0.0, 0.0, 0.0, 0.0, 0.0, 0.0, 0.0, 0.0, 0.0, 0.0, 0.0, 0.0, 0.0, 0.0, 0.0, 0.0, 0.0, 0.0, 0.0, 0.0, 0.0, 0.0, 0.0, 0.0, 0.0, 0.0, 0.0, 0.0, 0.0, 0.0, 0.0, 0.0, 0.0, 0.0, 0.0, 0.0, 0.0, 0.0, 0.0, 0.0, 0.0, 0.0, 0.0, 0.0, 0.0, 0.0, 0.0, 0.0, 0.0, 0.0, 0.0, 0.0, 0.0, 0.0, 0.0, 0.0, 0.0, 0.0, 0.0, 0.0, 0.0, 0.0, 0.0, 0.0, 0.0, 0.0, 0.0, 0.0, 0.0, 0.0, 0.0, 0.0, 0.0, 0.0, 0.0, 0.0, 0.0, 0.0, 0.0, 0.0, 0.0, 0.0, 0.0, 0.0, 0.0, 0.0, 0.0, 0.0, 0.0, 0.0, 0.0, 0.0, 0.0, 0.0, 0.0, 0.0, 0.0, 0.0, 0.0, 0.0, 0.0, 0.0, 0.0, 0.0, 0.0, 0.0, 0.0, 0.0, 0.0, 0.0, 0.0, 0.0, 0.0, 0.0, 0.0, 0.0, 0.0, 0.0, 0.0, 0.0, 0.0, 0.0, 0.0, 0.0, 0.0, 0.0, 0.0, 0.0, 0.0, 0.0, 0.0, 0.0, 0.0, 0.0, 0.0, 0.0, 0.0, 0.0, 0.0, 0.0, 0.0, 0.0, 0.0, 0.0, 0.0, 0.0, 0.0, 0.0, 0.0, 0.0, 0.0, 0.0, 0.0, 0.0, 0.0, 0.0, 0.0, 0.0, 0.0, 0.0, 0.0, 0.0, 0.0, 0.0, 0.0, 0.0, 0.0, 0.0, 0.0, 0.0, 0.0, 0.0, 0.0, 0.0, 0.0, 0.0, 0.0, 0.0, 0.0, 0.0, 0.0, 0.0, 0.0, 0.0, 0.0, 0.0, 0.0, 0.0, 0.0, 0.0, 0.0, 0.0, 0.0, 0.0, 0.0, 0.0, 0.0, 0.0, 0.0, 0.0, 0.0, 0.0, 0.0, 0.0, 0.0, 0.0, 0.0, 0.0, 0.0, 0.0, 0.0, 0.0, 0.0, 0.0, 0.0, 0.0, 0.0, 0.0, 0.0, 0.0, 0.0, 0.0, 0.0, 0.0, 0.0, 0.0, 0.0, 0.0, 0.0, 0.0, 0.0, 0.0, 0.0, 0.0, 0.0, 0.0, 0.0, 0.0, 0.0, 0.0, 0.0, 0.0, 0.0, 0.0, 0.0, 0.0, 0.0, 0.0, 0.0, 0.0, 0.0, 0.0, 0.0, 0.0, 0.0, 0.0, 0.0, 0.0, 0.0, 0.0, 0.0, 0.0, 0.0, 0.0, 0.0, 0.0, 0.0, 0.0, 0.0, 0.0, 0.0, 0.0, 0.0, 0.0, 0.0, 0.0, 0.0, 0.0, 0.0, 0.0, 0.0, 0.0, 0.0, 0.0, 0.0, 0.0, 0.0, 0.0, 0.0, 0.0, 0.0, 0.0, 0.0, 0.0, 0.0, 0.0, 0.0, 0.0, 0.0, 0.0, 0.0, 0.0, 0.0, 0.0, 0.0, 0.0, 0.0, 0.0, 0.0, 0.0, 0.0, 0.0, 0.0, 0.0, 0.0, 0.0, 0.0, 0.0, 0.0, 0.0, 0.0, 0.0, 0.0, 0.0, 0.0, 0.0, 0.0, 0.0, 0.0, 0.0, 0.0, 0.0, 0.0, 0.0, 0.0, 0.0, 0.0, 0.0, 0.0, 0.0, 0.0, 0.0, 0.0, 0.0, 0.0, 0.0, 0.0, 0.0, 0.0, 0.0, 0.0, 0.0, 0.0, 0.0, 0.0, 0.0, 0.0, 0.0, 0.0, 0.0, 0.0, 0.0, 0.0, 0.0, 0.0, 0.0, 0.0, 0.0, 0.0, 0.0, 0.0, 0.0, 0.0, 0.0, 0.0, 0.0, 0.0, 0.0, 0.0, 0.0, 0.0, 0.0, 0.0, 0.0, 0.0, 0.0, 0.0, 0.0, 0.0, 0.0, 0.0, 0.0, 0.0, 0.0, 0.0, 0.0, 0.0, 0.0, 0.0, 0.0, 0.0, 0.0, 0.0, 0.0, 0.0, 0.0, 0.0, 0.0, 0.0, 0.0, 0.0, 0.0, 0.0, 0.0, 0.0, 0.0, 0.0, 0.0, 0.0, 0.0, 0.0, 0.0, 0.0, 0.0, 0.0, 0.0, 0.0, 0.0, 0.0, 0.0, 0.0, 0.0, 0.0, 0.0, 0.0, 0.0, 0.0, 0.0, 0.0, 0.0, 0.0, 0.0, 0.0, 0.0, 0.0, 0.0, 0.0, 0.0, 0.0, 0.0, 0.0, 0.0, 0.0, 0.0, 0.0, 0.0, 0.0, 0.0, 0.0, 0.0, 0.0, 0.0, 0.0, 0.0, 0.0, 0.0, 0.0, 0.0, 0.0, 0.0, 0.0, 0.0, 0.0, 0.0, 0.0, 0.0, 0.0, 0.0, 0.0, 0.0, 0.0, 0.0, 0.0, 0.0, 0.0, 0.0, 0.0, 0.0, 0.0, 0.0, 0.0, 0.0, 0.0, 0.0, 0.0, 0.0, 0.0, 0.0, 0.0, 0.0, 0.0, 0.0, 0.0, 0.0, 0.0, 0.0, 0.0, 0.0, 0.0, 0.0, 0.0, 0.0, 0.0, 0.0, 0.0, 0.0, 0.0, 0.0, 0.0, 0.0, 0.0, 0.0, 0.0, 0.0, 0.0, 0.0, 0.0, 0.0, 0.0, 0.0, 0.0, 0.0, 0.0, 0.0, 0.0, 0.0, 0.0, 0.0, 0.0, 0.0, 0.0, 0.0, 0.0, 0.0, 0.0, 0.0, 0.0, 0.0, 0.0, 0.0, 0.0, 0.0, 0.0, 0.0, 0.0, 0.0, 0.0, 0.0, 0.0, 0.0, 0.0, 0.0, 0.0, 0.0, 0.0, 0.0, 0.0, 0.0, 0.0, 0.0, 0.0, 0.0, 0.0, 0.0, 0.0, 0.0, 0.0, 0.0, 0.0, 0.0, 0.0, 0.0, 0.0, 0.0, 0.0, 0.0, 0.0, 0.0, 0.0, 0.0, 0.0, 0.0, 0.0, 0.0, 0.0, 0.0, 0.0, 0.0, 0.0, 0.0, 0.0, 0.0, 0.0, 0.0, 0.0, 0.0, 0.0, 0.0, 0.0, 0.0, 0.0, 0.0, 0.0, 0.0, 0.0, 0.0, 0.0, 0.0, 0.0, 0.0, 0.0, 0.0, 0.0, 0.0, 0.0, 0.0, 0.0, 0.0, 0.0, 0.0, 0.0, 0.0, 0.0, 0.0, 0.0, 0.0, 0.0, 0.0, 0.0, 0.0, 0.0, 0.0, 0.0, 0.0, 0.0, 0.0, 0.0, 0.0, 0.0, 0.0, 0.0, 0.0, 0.0, 0.0, 0.0, 0.0, 0.0, 0.0, 0.0, 0.0, 0.0, 0.0, 0.0, 0.0, 0.0, 0.0, 0.0, 0.0, 0.0, 0.0, 0.0, 0.0, 0.0, 0.0, 0.0, 0.0, 0.0, 0.0, 0.0, 0.0, 0.0, 0.0, 0.0, 0.0, 0.0, 0.0, 0.0, 0.0, 0.0, 0.0, 0.0, 0.0, 0.0, 0.0, 0.0, 0.0, 0.0, 0.0, 0.0, 0.0, 0.0, 0.0, 0.0, 0.0, 0.0, 0.0, 0.0, 0.0, 0.0, 0.0, 0.0, 0.0, 0.0, 0.0, 0.0, 0.0, 0.0, 0.0, 0.0, 0.0, 0.0, 0.0, 0.0, 0.0, 0.0, 0.0, 0.0, 0.0, 0.0, 0.0, 0.0, 0.0, 0.0, 0.0, 0.0, 0.0, 0.0, 0.0, 0.0, 0.0, 0.0, 0.0, 0.0, 0.0, 0.0, 0.0, 0.0, 0.0, 0.0, 0.0, 0.0, 0.0, 0.0, 0.0, 0.0, 0.0, 0.0, 0.0, 0.0, 0.0, 0.0, 0.0, 0.0, 0.0, 0.0, 0.0, 0.0, 0.0, 0.0, 0.0, 0.0, 0.0, 0.0, 0.0, 0.0, 0.0, 0.0, 0.0, 0.0, 0.0, 0.0, 0.0, 0.0, 0.0, 0.0, 0.0, 0.0, 0.0, 0.0, 0.0, 0.0, 0.0, 0.0, 0.0, 0.0, 0.0, 0.0, 0.0, 0.0, 0.0, 0.0, 0.0, 0.0, 0.0, 0.0, 0.0, 0.0, 0.0, 0.0, 0.0, 0.0, 0.0, 0.0, 0.0, 0.0, 0.0, 0.0, 0.0, 0.0, 0.0, 0.0, 0.0, 0.0, 0.0, 0.0, 0.0, 0.0, 0.0, 0.0, 0.0, 0.0, 0.0, 0.0, 0.0, 0.0, 0.0, 0.0, 0.0, 0.0, 0.0, 0.0, 0.0, 0.0, 0.0, 0.0, 0.0, 0.0, 0.0, 0.0, 0.0, 0.0, 0.0, 0.0, 0.0, 0.0, 0.0, 0.0, 0.0, 0.0, 0.0, 0.0, 0.0, 0.0, 0.0, 0.0, 0.0, 0.0, 0.0, 0.0, 0.0, 0.0, 0.0, 0.0, 0.0, 0.0, 0.0, 0.0, 0.0, 0.0, 0.0, 0.0, 0.0, 0.0, 0.0, 0.0, 0.0, 0.0, 0.0, 0.0, 0.0, 0.0, 0.0, 0.0, 0.0, 0.0, 0.0, 0.0, 0.0, 0.0, 0.0, 0.0, 0.0, 0.0, 0.0, 0.0, 0.0, 0.0, 0.0, 0.0, 0.0, 0.0, 0.0, 0.0, 0.0, 0.0, 0.0, 0.0, 0.0, 0.0, 0.0, 0.0, 0.0, 0.0, 0.0, 0.0, 0.0, 0.0, 0.0, 0.0, 0.0, 0.0, 0.0, 0.0, 0.0, 0.0, 0.0, 0.0, 0.0, 0.0, 0.0, 0.0, 0.0, 0.0, 0.0, 0.0, 0.0, 0.0, 0.0, 0.0, 0.0, 0.0, 0.0, 0.0, 0.0, 0.0, 0.0, 0.0, 0.0, 0.0, 0.0, 0.0, 0.0, 0.0, 0.0, 0.0, 0.0, 0.0, 0.0, 0.0, 0.0, 0.0, 0.0, 0.0, 0.0, 0.0, 0.0, 0.0, 0.0, 0.0, 0.0, 0.0, 0.0, 0.0, 0.0, 0.0, 0.0, 0.0, 0.0, 0.0, 0.0, 0.0, 0.0, 0.0, 0.0, 0.0, 0.0, 0.0, 0.0, 0.0, 0.0, 0.0, 0.0, 0.0, 0.0, 0.0, 0.0, 0.0, 0.0, 0.0, 0.0, 0.0, 0.0, 0.0, 0.0, 0.0, 0.0, 0.0, 0.0, 0.0, 0.0, 0.0, 0.0, 0.0, 0.0, 0.0, 0.0, 0.0, 0.0, 0.0, 0.0, 0.0, 0.0, 0.0, 0.0, 0.0, 0.0, 0.0, 0.0, 0.0, 0.0, 0.0, 0.0, 0.0, 0.0, 0.0, 0.0, 0.0, 0.0, 0.0, 0.0, 0.0, 0.0, 0.0, 0.0, 0.0, 0.0, 0.0, 0.0, 0.0, 0.0, 0.0, 0.0, 0.0, 0.0, 0.0, 0.0, 0.0, 0.0, 0.0, 0.0, 0.0, 0.0, 0.0, 0.0, 0.0, 0.0, 0.0, 0.0, 0.0, 0.0, 0.0, 0.0, 0.0, 0.0, 0.0, 0.0, 0.0, 0.0, 0.0, 0.0, 0.0, 0.0, 0.0, 0.0, 0.0, 0.0, 0.0, 0.0, 0.0, 0.0, 0.0, 0.0, 0.0, 0.0, 0.0, 0.0, 0.0, 0.0, 0.0, 0.0, 0.0, 0.0, 0.0, 0.0, 0.0, 0.0, 0.0, 0.0, 0.0, 0.0, 0.0, 0.0, 0.0, 0.0, 0.0, 0.0, 0.0, 0.0, 0.0, 0.0, 0.0, 0.0, 0.0, 0.0, 0.0, 0.0, 0.0, 0.0, 0.0, 0.0, 0.0, 0.0, 0.0, 0.0, 0.0, 0.0, 0.0, 0.0, 0.0, 0.0, 0.0, 0.0, 0.0, 0.0, 0.0, 0.0, 0.0, 0.0, 0.0, 0.0, 0.0, 0.0, 0.0, 0.0, 0.0, 0.0, 0.0, 0.0, 0.0, 0.0, 0.0, 0.0, 0.0, 0.0, 0.0, 0.0, 0.0, 0.0, 0.0, 0.0, 0.0, 0.0, 0.0, 0.0, 0.0, 0.0, 0.0, 0.0, 0.0, 0.0, 0.0, 0.0, 0.0, 0.0, 0.0, 0.0, 0.0, 0.0, 0.0, 0.0, 0.0, 0.0, 0.0, 0.0, 0.0, 0.0, 0.0, 0.0, 0.0, 0.0, 0.0, 0.0, 0.0, 0.0, 0.0, 0.0, 0.0, 0.0, 0.0, 0.0, 0.0, 0.0, 0.0, 0.0, 0.0, 0.0, 0.0, 0.0, 0.0, 0.0, 0.0, 0.0, 0.0, 0.0, 0.0, 0.0, 0.0, 0.0, 0.0, 0.0, 0.0, 0.0, 0.0, 0.0, 0.0, 0.0, 0.0, 0.0, 0.0, 0.0, 0.0, 0.0, 0.0, 0.0, 0.0, 0.0, 0.0, 0.0, 0.0, 0.0, 0.0, 0.0, 0.0, 0.0, 0.0, 0.0, 0.0, 0.0, 0.0, 0.0, 0.0, 0.0, 0.0, 0.0, 0.0, 0.0, 0.0, 0.0, 0.0, 0.0, 0.0, 0.0, 0.0, 0.0, 0.0, 0.0, 0.0, 0.0, 0.0, 0.0, 0.0, 0.0, 0.0, 0.0, 0.0, 0.0, 0.0, 0.0, 0.0, 0.0, 0.0, 0.0, 0.0, 0.0, 0.0, 0.0, 0.0, 0.0, 0.0, 0.0, 0.0, 0.0, 0.0, 0.0, 0.0, 0.0, 0.0, 0.0, 0.0, 0.0, 0.0, 0.0, 0.0, 0.0, 0.0, 0.0, 0.0, 0.0, 0.0, 0.0, 0.0, 0.0, 0.0, 0.0, 0.0, 0.0, 0.0, 0.0, 0.0, 0.0, 0.0, 0.0, 0.0, 0.0, 0.0, 0.0, 0.0, 0.0, 0.0, 0.0, 0.0, 0.0, 0.0, 0.0, 0.0, 0.0, 0.0, 0.0, 0.0, 0.0, 0.0, 0.0, 0.0, 0.0, 0.0, 0.0, 0.0, 0.0, 0.0, 0.0, 0.0, 0.0, 0.0, 0.0, 0.0, 0.0, 0.0, 0.0, 0.0, 0.0, 0.0, 0.0, 0.0, 0.0, 0.0, 0.0, 0.0, 0.0, 0.0, 0.0, 0.0, 0.0, 0.0, 0.0, 0.0, 0.0, 0.0, 0.0, 0.0, 0.0, 0.0, 0.0, 0.0, 0.0, 0.0, 0.0, 0.0, 0.0, 0.0, 0.0, 0.0, 0.0, 0.0, 0.0, 0.0, 0.0, 0.0, 0.0, 0.0, 0.0, 0.0, 0.0, 0.0, 0.0, 0.0, 0.0, 0.0, 0.0, 0.0, 0.0, 0.0, 0.0, 0.0, 0.0, 0.0, 0.0, 0.0, 0.0, 0.0, 0.0, 0.0, 0.0, 0.0, 0.0, 0.0, 0.0, 0.0, 0.0, 0.0, 0.0, 0.0, 0.0, 0.0, 0.0, 0.0, 0.0, 0.0, 0.0, 0.0, 0.0, 0.0, 0.0, 0.0, 0.0, 0.0, 0.0, 0.0, 0.0, 0.0, 0.0, 0.0, 0.0, 0.0, 0.0, 0.0, 0.0, 0.0, 0.0, 0.0, 0.0, 0.0, 0.0, 0.0, 0.0, 0.0, 0.0, 0.0, 0.0, 0.0, 0.0, 0.0, 0.0, 0.0, 0.0, 0.0, 0.0, 0.0, 0.0, 0.0, 0.0, 0.0, 0.0, 0.0, 0.0, 0.0, 0.0, 0.0, 0.0, 0.0, 0.0, 0.0, 0.0, 0.0, 0.0, 0.0, 0.0, 0.0, 0.0, 0.0, 0.0, 0.0, 0.0, 0.0, 0.0, 0.0, 0.0, 0.0, 0.0, 0.0, 0.0, 0.0, 0.0, 0.0, 0.0, 0.0, 0.0, 0.0, 0.0, 0.0, 0.0, 0.0, 0.0, 0.0, 0.0, 0.0, 0.0, 0.0, 0.0, 0.0, 0.0, 0.0, 0.0, 0.0, 0.0, 0.0, 0.0, 0.0, 0.0, 0.0, 0.0, 0.0, 0.0, 0.0, 0.0, 0.0, 0.0, 0.0, 0.0, 0.0, 0.0, 0.0, 0.0, 0.0, 0.0, 0.0, 0.0, 0.0, 0.0, 0.0, 0.0, 0.0, 0.0, 0.0, 0.0, 0.0, 0.0, 0.0, 0.0, 0.0, 0.0, 0.0, 0.0, 0.0, 0.0, 0.0, 0.0, 0.0, 0.0, 0.0, 0.0, 0.0, 0.0, 0.0, 0.0, 0.0, 0.0, 0.0, 0.0, 0.0, 0.0, 0.0, 0.0, 0.0, 0.0, 0.0, 0.0, 0.0, 0.0, 0.0, 0.0, 0.0, 0.0, 0.0, 0.0, 0.0, 0.0, 0.0, 0.0, 0.0, 0.0, 0.0, 0.0, 0.0, 0.0, 0.0, 0.0, 0.0, 0.0, 0.0, 0.0, 0.0, 0.0, 0.0, 0.0, 0.0, 0.0, 0.0, 0.0, 0.0, 0.0, 0.0, 0.0, 0.0, 0.0, 0.0, 0.0, 0.0, 0.0, 0.0, 0.0, 0.0, 0.0, 0.0, 0.0, 0.0, 0.0, 0.0, 0.0, 0.0, 0.0, 0.0, 0.0, 0.0, 0.0, 0.0, 0.0, 0.0, 0.0, 0.0, 0.0, 0.0, 0.0, 0.0, 0.0, 0.0, 0.0, 0.0, 0.0, 0.0, 0.0, 0.0, 0.0, 0.0, 0.0, 0.0, 0.0, 0.0, 0.0, 0.0, 0.0, 0.0, 0.0, 0.0, 0.0, 0.0, 0.0, 0.0, 0.0, 0.0, 0.0, 0.0, 0.0, 0.0, 0.0, 0.0, 0.0, 0.0, 0.0, 0.0, 0.0, 0.0, 0.0, 0.0, 0.0, 0.0, 0.0, 0.0, 0.0, 0.0, 0.0, 0.0, 0.0, 0.0, 0.0, 0.0, 0.0, 0.0, 0.0, 0.0, 0.0, 0.0, 0.0, 0.0, 0.0, 0.0, 0.0, 0.0, 0.0, 0.0, 0.0, 0.0, 0.0, 0.0, 0.0, 0.0, 0.0, 0.0, 0.0, 0.0, 0.0, 0.0, 0.0, 0.0, 0.0, 0.0, 0.0, 0.0, 0.0, 0.0, 0.0, 0.0, 0.0, 0.0, 0.0, 0.0, 0.0, 0.0, 0.0, 0.0, 0.0, 0.0, 0.0, 0.0, 0.0, 0.0, 0.0, 0.0, 0.0, 0.0, 0.0, 0.0, 0.0, 0.0, 0.0, 0.0, 0.0, 0.0, 0.0, 0.0, 0.0, 0.0, 0.0, 0.0, 0.0, 0.0, 0.0, 0.0, 0.0, 0.0, 0.0, 0.0, 0.0, 0.0, 0.0, 0.0, 0.0, 0.0, 0.0, 0.0, 0.0, 0.0, 0.0, 0.0, 0.0, 0.0, 0.0, 0.0, 0.0, 0.0, 0.0, 0.0, 0.0, 0.0, 0.0, 0.0, 0.0, 0.0, 0.0, 0.0, 0.0, 0.0, 0.0, 0.0, 0.0, 0.0, 0.0, 0.0, 0.0, 0.0, 0.0, 0.0, 0.0, 0.0, 0.0, 0.0, 0.0, 0.0, 0.0, 0.0, 0.0, 0.0, 0.0, 0.0, 0.0, 0.0, 0.0, 0.0, 0.0, 0.0, 0.0, 0.0, 0.0, 0.0, 0.0, 0.0, 0.0, 0.0, 0.0, 0.0, 0.0, 0.0, 0.0, 0.0, 0.0])
me_spacer.use_remesh_fix_poles = True
me_spacer.use_remesh_preserve_attributes = False
me_spacer.use_mirror_vertex_groups = False
me_spacer.update()
me_innerrim = bpy.data.meshes.new('InnerRim')
me_innerrim.from_pydata([(1.236, -4.484, 0.3), (1.527, -4.393, 0.3), (2.083, -4.158, 0.3), (2.6, -3.856, 0.3), (3.071, -3.491, 0.3), (3.288, -3.288, 0.3), (3.681, -2.841, 0.3), (3.856, -2.6, 0.3), (4.015, -2.347, 0.3), (4.158, -2.083, 0.3), (4.639, -0.3183, 0.3), (4.639, 0.3183, 0.3), (4.484, 1.236, 0.3), (4.393, 1.527, 0.3), (4.015, 2.347, 0.3), (3.681, 2.841, 0.3), (2.841, 3.681, 0.3), (2.083, 4.158, 0.3), (1.527, 4.393, 0.3), (1.236, 4.484, 0.3), (2.711, 4.021, 0.3), (2.963, 3.839, 0.3), (4.337, 2.173, 0.3), (4.469, 1.888, 0.3), (4.751, 0.9772, 0.3), (4.806, 0.658, 0.3), (4.839, 0.332, 0.3), (4.85, -7.947e-08, 0.3), (4.806, -0.658, 0.3), (4.677, -1.289, 0.3), (4.582, -1.593, 0.3), (4.337, -2.173, 0.3), (3.642, -3.203, 0.3), (3.429, -3.429, 0.3), (2.173, -4.337, 0.3), (1.888, -4.469, 0.3), (0.9369, -4.555, -0.3), (1.236, -4.484, -0.3), (2.6, -3.856, -0.3), (3.071, -3.491, -0.3), (3.288, -3.288, -0.3), (3.491, -3.071, -0.3), (3.681, -2.841, -0.3), (3.856, -2.6, -0.3), (4.484, -1.236, -0.3), (4.608, -0.6308, -0.3), (4.639, -0.3183, -0.3), (4.65, -7.947e-08, -0.3), (4.608, 0.6308, -0.3), (4.393, 1.527, -0.3), (4.158, 2.083, -0.3), (4.015, 2.347, -0.3), (2.841, 3.681, -0.3), (2.347, 4.015, -0.3), (2.083, 4.158, -0.3), (0.9369, 4.555, -0.3), (0.9772, 4.751, -0.3), (1.289, 4.677, -0.3), (2.173, 4.337, -0.3), (2.448, 4.188, -0.3), (2.963, 3.839, -0.3), (3.203, 3.642, -0.3), (3.429, 3.429, -0.3), (3.642, 3.203, -0.3), (4.021, 2.711, -0.3), (4.337, 2.173, -0.3), (4.751, 0.9772, -0.3), (4.85, -7.947e-08, -0.3), (4.677, -1.289, -0.3), (4.582, -1.593, -0.3), (4.469, -1.888, -0.3), (4.337, -2.173, -0.3), (3.839, -2.963, -0.3), (3.642, -3.203, -0.3), (3.203, -3.642, -0.3), (2.963, -3.839, -0.3), (2.711, -4.021, -0.3), (2.173, -4.337, -0.3), (1.593, -4.582, -0.3), (1.289, -4.677, -0.3), (0.9369, -4.555, 0.3), (1.527, -4.393, -0.3), (1.81, -4.284, -0.3), (1.81, -4.284, 0.3), (2.083, -4.158, -0.3), (2.347, -4.015, -0.3), (2.347, -4.015, 0.3), (2.841, -3.681, -0.3), (2.841, -3.681, 0.3), (3.491, -3.071, 0.3), (4.015, -2.347, -0.3), (4.158, -2.083, -0.3), (4.284, -1.81, -0.3), (4.284, -1.81, 0.3), (4.393, -1.527, -0.3), (4.393, -1.527, 0.3), (4.484, -1.236, 0.3), (4.555, -0.9369, -0.3), (4.555, -0.9369, 0.3), (4.608, -0.6308, 0.3), (4.65, -7.947e-08, 0.3), (4.639, 0.3183, -0.3), (4.608, 0.6308, 0.3), (4.555, 0.9369, -0.3), (4.555, 0.9369, 0.3), (4.484, 1.236, -0.3), (4.284, 1.81, -0.3), (4.284, 1.81, 0.3), (4.158, 2.083, 0.3), (3.856, 2.6, -0.3), (3.856, 2.6, 0.3), (3.681, 2.841, -0.3), (3.491, 3.071, -0.3), (3.491, 3.071, 0.3), (3.288, 3.288, -0.3), (3.288, 3.288, 0.3), (3.071, 3.491, -0.3), (3.071, 3.491, 0.3), (2.6, 3.856, -0.3), (2.6, 3.856, 0.3), (2.347, 4.015, 0.3), (1.81, 4.284, -0.3), (1.81, 4.284, 0.3), (1.527, 4.393, -0.3), (1.236, 4.484, -0.3), (0.9369, 4.555, 0.3), (0.9772, 4.751, 0.3), (1.289, 4.677, 0.3), (1.593, 4.582, -0.3), (1.593, 4.582, 0.3), (1.888, 4.469, -0.3), (1.888, 4.469, 0.3), (2.173, 4.337, 0.3), (2.448, 4.188, 0.3), (2.711, 4.021, -0.3), (3.203, 3.642, 0.3), (3.429, 3.429, 0.3), (3.642, 3.203, 0.3), (3.839, 2.963, -0.3), (3.839, 2.963, 0.3), (4.021, 2.711, 0.3), (4.188, 2.448, -0.3), (4.188, 2.448, 0.3), (4.469, 1.888, -0.3), (4.582, 1.593, -0.3), (4.582, 1.593, 0.3), (4.677, 1.289, -0.3), (4.677, 1.289, 0.3), (4.806, 0.658, -0.3), (4.839, 0.332, -0.3), (4.839, -0.332, -0.3), (4.839, -0.332, 0.3), (4.806, -0.658, -0.3), (4.751, -0.9772, -0.3), (4.751, -0.9772, 0.3), (4.469, -1.888, 0.3), (4.188, -2.448, -0.3), (4.188, -2.448, 0.3), (4.021, -2.711, -0.3), (4.021, -2.711, 0.3), (3.839, -2.963, 0.3), (3.429, -3.429, -0.3), (3.203, -3.642, 0.3), (2.963, -3.839, 0.3), (2.711, -4.021, 0.3), (2.448, -4.188, -0.3), (2.448, -4.188, 0.3), (1.888, -4.469, -0.3), (1.593, -4.582, 0.3), (1.289, -4.677, 0.3), (0.9772, -4.751, -0.3), (0.9772, -4.751, 0.3), (0.8, -4.603, 0.3), (0.8, -4.625, -0.3), (0.8, -4.603, -0.3), (0.8, -4.579, -0.3), (0.8, -4.625, 0.3), (0.8, -4.746, 0.3), (0.8, -4.677, 0.3), (0.8, -4.667, 0.3), (0.8, -4.658, -0.3), (0.8, -4.677, -0.3), (0.8, -4.667, -0.3), (0.8, -4.658, 0.3), (0.8, -4.746, -0.3), (0.8, -4.751, -0.3), (0.8, -4.782, -0.3), (0.8, -4.751, 0.3), (0.8, -4.782, 0.3), (0.8, -4.579, 0.03161), (0.8, -4.579, 0.3), (0.8, 4.579, -0.3), (0.8, 4.603, -0.3), (0.8, 4.618, 0.3), (0.8, 4.658, 0.3), (0.8, 4.603, 0.3), (0.8, 4.618, -0.3), (0.8, 4.658, -0.3), (0.8, 4.579, 0.3), (0.8, 4.667, 0.3), (0.8, 4.677, 0.3), (0.8, 4.677, -0.3), (0.8, 4.693, -0.3), (0.8, 4.693, 0.3), (0.8, 4.667, -0.3), (0.8, 4.751, 0.3), (0.8, 4.751, -0.3), (0.8, 4.757, -0.3), (0.8, 4.757, 0.3), (0.8, 4.782, 0.3), (0.8, 4.782, -0.3), (0.8, 4.579, -0.03161)], [(186, 175), (191, 210)], [(125, 129, 195, 198), (125, 131, 129), (19, 131, 125), (18, 131, 19), (18, 132, 131), (122, 132, 18), (122, 133, 132), (17, 133, 122), (17, 20, 133), (120, 20, 17), (120, 21, 20), (119, 21, 120), (16, 21, 119), (16, 135, 21), (117, 135, 16), (117, 136, 135), (115, 136, 117), (115, 137, 136), (113, 137, 115), (113, 139, 137), (15, 139, 113), (15, 140, 139), (110, 140, 15), (110, 142, 140), (14, 142, 110), (14, 22, 142), (108, 22, 14), (108, 23, 22), (107, 23, 108), (107, 145, 23), (13, 145, 107), (13, 147, 145), (12, 147, 13), (12, 24, 147), (104, 24, 12), (104, 25, 24), (102, 25, 104), (102, 26, 25), (11, 26, 102), (11, 27, 26), (100, 27, 11), (10, 27, 100), (10, 151, 27), (99, 151, 10), (99, 28, 151), (98, 28, 99), (98, 154, 28), (96, 154, 98), (96, 29, 154), (95, 29, 96), (95, 30, 29), (93, 30, 95), (93, 155, 30), (9, 155, 93), (9, 31, 155), (8, 31, 9), (8, 157, 31), (7, 157, 8), (7, 159, 157), (6, 159, 7), (6, 160, 159), (89, 160, 6), (89, 32, 160), (5, 32, 89), (5, 33, 32), (4, 33, 5), (4, 162, 33), (88, 162, 4), (88, 163, 162), (3, 163, 88), (3, 164, 163), (86, 164, 3), (2, 164, 86), (2, 166, 164), (83, 166, 2), (83, 34, 166), (1, 34, 83), (1, 35, 34), (0, 35, 1), (0, 168, 35), (80, 168, 0), (56, 207, 210), (56, 206, 207), (57, 202, 206, 56), (57, 201, 202), (128, 196, 197, 57), (128, 192, 196), (128, 55, 191, 192), (130, 55, 128), (130, 124, 55), (130, 123, 124), (58, 123, 130), (58, 121, 123), (59, 121, 58), (59, 54, 121), (134, 54, 59), (134, 53, 54), (60, 53, 134), (60, 118, 53), (60, 52, 118), (61, 52, 60), (61, 116, 52), (62, 116, 61), (62, 114, 116), (63, 114, 62), (63, 112, 114), (138, 112, 63), (138, 111, 112), (64, 111, 138), (64, 109, 111), (141, 109, 64), (141, 51, 109), (65, 51, 141), (65, 50, 51), (143, 50, 65), (143, 106, 50), (144, 106, 143), (144, 49, 106), (146, 49, 144), (146, 105, 49), (66, 105, 146), (66, 103, 105), (148, 103, 66), (148, 48, 103), (149, 48, 148), (149, 101, 48), (67, 101, 149), (67, 47, 101), (67, 46, 47), (150, 46, 67), (150, 45, 46), (152, 45, 150), (152, 97, 45), (153, 97, 152), (153, 44, 97), (68, 44, 153), (68, 94, 44), (69, 94, 68), (69, 92, 94), (70, 92, 69), (70, 91, 92), (71, 91, 70), (71, 90, 91), (156, 90, 71), (156, 43, 90), (158, 43, 156), (158, 42, 43), (72, 42, 158), (72, 41, 42), (73, 41, 72), (73, 40, 41), (161, 40, 73), (161, 39, 40), (74, 39, 161), (74, 87, 39), (75, 87, 74), (75, 38, 87), (76, 38, 75), (76, 85, 38), (76, 84, 85), (165, 84, 76), (165, 82, 84), (77, 82, 165), (77, 81, 82), (167, 81, 77), (167, 37, 81), (78, 37, 167), (78, 36, 37), (78, 174, 175, 36), (79, 173, 174, 78), (79, 180, 173), (79, 182, 180), (79, 181, 182), (170, 184, 181, 79), (170, 185, 184), (80, 36, 37, 0), (0, 37, 81, 1), (1, 81, 82, 83), (83, 82, 84, 2), (2, 84, 85, 86), (86, 85, 38, 3), (3, 38, 87, 88), (88, 87, 39, 4), (4, 39, 40, 5), (5, 40, 41, 89), (89, 41, 42, 6), (6, 42, 43, 7), (7, 43, 90, 8), (8, 90, 91, 9), (9, 91, 92, 93), (93, 92, 94, 95), (95, 94, 44, 96), (96, 44, 97, 98), (98, 97, 45, 99), (99, 45, 46, 10), (10, 46, 47, 100), (100, 47, 101, 11), (11, 101, 48, 102), (102, 48, 103, 104), (104, 103, 105, 12), (12, 105, 49, 13), (13, 49, 106, 107), (107, 106, 50, 108), (108, 50, 51, 14), (14, 51, 109, 110), (110, 109, 111, 15), (15, 111, 112, 113), (113, 112, 114, 115), (115, 114, 116, 117), (117, 116, 52, 16), (16, 52, 118, 119), (119, 118, 53, 120), (120, 53, 54, 17), (17, 54, 121, 122), (122, 121, 123, 18), (18, 123, 124, 19), (19, 124, 55, 125), (125, 55, 191, 211, 198), (126, 127, 57, 56), (127, 129, 128, 57), (129, 131, 130, 128), (131, 132, 58, 130), (132, 133, 59, 58), (133, 20, 134, 59), (20, 21, 60, 134), (21, 135, 61, 60), (135, 136, 62, 61), (136, 137, 63, 62), (137, 139, 138, 63), (139, 140, 64, 138), (140, 142, 141, 64), (142, 22, 65, 141), (22, 23, 143, 65), (23, 145, 144, 143), (145, 147, 146, 144), (147, 24, 66, 146), (24, 25, 148, 66), (25, 26, 149, 148), (26, 27, 67, 149), (27, 151, 150, 67), (151, 28, 152, 150), (28, 154, 153, 152), (154, 29, 68, 153), (29, 30, 69, 68), (30, 155, 70, 69), (155, 31, 71, 70), (31, 157, 156, 71), (157, 159, 158, 156), (159, 160, 72, 158), (160, 32, 73, 72), (32, 33, 161, 73), (33, 162, 74, 161), (162, 163, 75, 74), (163, 164, 76, 75), (164, 166, 165, 76), (166, 34, 77, 165), (34, 35, 167, 77), (35, 168, 78, 167), (168, 169, 79, 78), (169, 171, 170, 79), (171, 188, 186, 170), (208, 205, 126), (205, 203, 127, 126), (177, 187, 171), (194, 193, 129, 127), (190, 172, 168, 80), (183, 179, 169), (187, 188, 171), (186, 185, 170), (203, 200, 127), (197, 204, 57), (179, 178, 169), (200, 199, 127), (193, 195, 129), (209, 208, 126), (210, 209, 126, 56), (175, 36, 80, 190, 189), (204, 201, 57), (172, 176, 169, 168), (199, 194, 127), (178, 177, 171, 169), (176, 183, 169)])
me_innerrim.polygons.foreach_set('use_smooth', [0, 0, 0, 0, 0, 0, 0, 0, 0, 0, 0, 0, 0, 0, 0, 0, 0, 0, 0, 0, 0, 0, 0, 0, 0, 0, 0, 0, 0, 0, 0, 0, 0, 0, 0, 0, 0, 0, 0, 0, 0, 0, 0, 0, 0, 0, 0, 0, 0, 0, 0, 0, 0, 0, 0, 0, 0, 0, 0, 0, 0, 0, 0, 0, 0, 0, 0, 0, 0, 0, 0, 0, 0, 0, 0, 0, 0, 0, 0, 0, 0, 0, 0, 0, 0, 0, 0, 0, 0, 0, 0, 0, 0, 0, 0, 0, 0, 0, 0, 0, 0, 0, 0, 0, 0, 0, 0, 0, 0, 0, 0, 0, 0, 0, 0, 0, 0, 0, 0, 0, 0, 0, 0, 0, 0, 0, 0, 0, 0, 0, 0, 0, 0, 0, 0, 0, 0, 0, 0, 0, 0, 0, 0, 0, 0, 0, 0, 0, 0, 0, 0, 0, 0, 0, 0, 0, 0, 0, 0, 0, 0, 0, 0, 0, 0, 0, 0, 0, 0, 0, 0, 0, 0, 0, 0, 1, 1, 1, 1, 1, 1, 1, 1, 1, 1, 1, 1, 1, 1, 1, 1, 1, 1, 1, 1, 1, 1, 1, 1, 1, 1, 1, 1, 1, 1, 1, 1, 1, 1, 1, 1, 1, 1, 1, 1, 1, 1, 1, 1, 1, 1, 1, 1, 1, 1, 1, 1, 1, 1, 1, 1, 1, 1, 1, 1, 1, 1, 1, 1, 1, 1, 1, 1, 1, 1, 1, 1, 1, 1, 1, 1, 1, 1, 1, 1, 1, 1, 1, 1, 1, 1, 0, 0, 0, 0, 0, 0, 0, 0, 0, 0, 0, 0, 0, 0, 1, 1, 0, 0, 0, 0, 0])
_uv = me_innerrim.uv_layers.new(name='UVMap')
_uv.uv.foreach_set('vector', [0.0, 0.0, 0.0, 0.0, 0.0, 0.0, 0.0, 0.0, 0.0, 0.0, 0.0, 0.0, 0.0, 0.0, 0.0, 0.0, 0.0, 0.0, 0.0, 0.0, 0.0, 0.0, 0.0, 0.0, 0.0, 0.0, 0.0, 0.0, 0.0, 0.0, 0.0, 0.0, 0.0, 0.0, 0.0, 0.0, 0.0, 0.0, 0.0, 0.0, 0.0, 0.0, 0.0, 0.0, 0.0, 0.0, 0.0, 0.0, 0.0, 0.0, 0.0, 0.0, 0.0, 0.0, 0.0, 0.0, 0.0, 0.0, 0.0, 0.0, 0.0, 0.0, 0.0, 0.0, 0.0, 0.0, 0.0, 0.0, 0.0, 0.0, 0.0, 0.0, 0.0, 0.0, 0.0, 0.0, 0.0, 0.0, 0.0, 0.0, 0.0, 0.0, 0.0, 0.0, 0.0, 0.0, 0.0, 0.0, 0.0, 0.0, 0.0, 0.0, 0.0, 0.0, 0.0, 0.0, 0.0, 0.0, 0.0, 0.0, 0.0, 0.0, 0.0, 0.0, 0.0, 0.0, 0.0, 0.0, 0.0, 0.0, 0.0, 0.0, 0.0, 0.0, 0.0, 0.0, 0.0, 0.0, 0.0, 0.0, 0.0, 0.0, 0.0, 0.0, 0.0, 0.0, 0.0, 0.0, 0.0, 0.0, 0.0, 0.0, 0.0, 0.0, 0.0, 0.0, 0.0, 0.0, 0.0, 0.0, 0.0, 0.0, 0.0, 0.0, 0.0, 0.0, 0.0, 0.0, 0.0, 0.0, 0.0, 0.0, 0.0, 0.0, 0.0, 0.0, 0.0, 0.0, 0.0, 0.0, 0.0, 0.0, 0.0, 0.0, 0.0, 0.0, 0.0, 0.0, 0.0, 0.0, 0.0, 0.0, 0.0, 0.0, 0.0, 0.0, 0.0, 0.0, 0.0, 0.0, 0.0, 0.0, 0.0, 0.0, 0.0, 0.0, 0.0, 0.0, 0.0, 0.0, 0.0, 0.0, 0.0, 0.0, 0.0, 0.0, 0.0, 0.0, 0.0, 0.0, 0.0, 0.0, 0.0, 0.0, 0.0, 0.0, 0.0, 0.0, 0.0, 0.0, 0.0, 0.0, 0.0, 0.0, 0.0, 0.0, 0.0, 0.0, 0.0, 0.0, 0.0, 0.0, 0.0, 0.0, 0.0, 0.0, 0.0, 0.0, 0.0, 0.0, 0.0, 0.0, 0.0, 0.0, 0.0, 0.0, 0.0, 0.0, 0.0, 0.0, 0.0, 0.0, 0.0, 0.0, 0.0, 0.0, 0.0, 0.0, 0.0, 0.0, 0.0, 0.0, 0.0, 0.0, 0.0, 0.0, 0.0, 0.0, 0.0, 0.0, 0.0, 0.0, 0.0, 0.0, 0.0, 0.0, 0.0, 0.0, 0.0, 0.0, 0.0, 0.0, 0.0, 0.0, 0.0, 0.0, 0.0, 0.0, 0.0, 0.0, 0.0, 0.0, 0.0, 0.0, 0.0, 0.0, 0.0, 0.0, 0.0, 0.0, 0.0, 0.0, 0.0, 0.0, 0.0, 0.0, 0.0, 0.0, 0.0, 0.0, 0.0, 0.0, 0.0, 0.0, 0.0, 0.0, 0.0, 0.0, 0.0, 0.0, 0.0, 0.0, 0.0, 0.0, 0.0, 0.0, 0.0, 0.0, 0.0, 0.0, 0.0, 0.0, 0.0, 0.0, 0.0, 0.0, 0.0, 0.0, 0.0, 0.0, 0.0, 0.0, 0.0, 0.0, 0.0, 0.0, 0.0, 0.0, 0.0, 0.0, 0.0, 0.0, 0.0, 0.0, 0.0, 0.0, 0.0, 0.0, 0.0, 0.0, 0.0, 0.0, 0.0, 0.0, 0.0, 0.0, 0.0, 0.0, 0.0, 0.0, 0.0, 0.0, 0.0, 0.0, 0.0, 0.0, 0.0, 0.0, 0.0, 0.0, 0.0, 0.0, 0.0, 0.0, 0.0, 0.0, 0.0, 0.0, 0.0, 0.0, 0.0, 0.0, 0.0, 0.0, 0.0, 0.0, 0.0, 0.0, 0.0, 0.0, 0.0, 0.0, 0.0, 0.0, 0.0, 0.0, 0.0, 0.0, 0.0, 0.0, 0.0, 0.0, 0.0, 0.0, 0.0, 0.0, 0.0, 0.0, 0.0, 0.0, 0.0, 0.0, 0.0, 0.0, 0.0, 0.0, 0.0, 0.0, 0.0, 0.0, 0.0, 0.0, 0.0, 0.0, 0.0, 0.0, 0.0, 0.0, 0.0, 0.0, 0.0, 0.0, 0.0, 0.0, 0.0, 0.0, 0.0, 0.0, 0.0, 0.0, 0.0, 0.0, 0.0, 0.0, 0.0, 0.0, 0.0, 0.0, 0.0, 0.0, 0.0, 0.0, 0.0, 0.0, 0.0, 0.0, 0.0, 0.0, 0.0, 0.0, 0.0, 0.0, 0.0, 0.0, 0.0, 0.0, 0.0, 0.0, 0.0, 0.0, 0.0, 0.0, 0.0, 0.0, 0.0, 0.0, 0.0, 0.0, 0.0, 0.0, 0.0, 0.0, 0.0, 0.0, 0.0, 0.0, 0.0, 0.0, 0.0, 0.0, 0.0, 0.0, 0.0, 0.0, 0.0, 0.0, 0.0, 0.0, 0.0, 0.0, 0.0, 0.0, 0.0, 0.0, 0.0, 0.0, 0.0, 0.0, 0.0, 0.0, 0.0, 0.0, 0.0, 0.0, 0.0, 0.0, 0.0, 0.0, 0.0, 0.0, 0.0, 0.0, 0.0, 0.0, 0.0, 0.0, 0.0, 0.0, 0.0, 0.0, 0.0, 0.0, 0.0, 0.0, 0.0, 0.0, 0.0, 0.0, 0.0, 0.0, 0.0, 0.0, 0.0, 0.0, 0.0, 0.0, 0.0, 0.0, 0.0, 0.0, 0.0, 0.0, 0.0, 0.0, 0.0, 0.0, 0.0, 0.0, 0.0, 0.0, 0.0, 0.0, 0.0, 0.0, 0.0, 0.0, 0.0, 0.0, 0.0, 0.0, 0.0, 0.0, 0.0, 0.0, 0.0, 0.0, 0.0, 0.0, 0.0, 0.0, 0.0, 0.0, 0.0, 0.0, 0.0, 0.0, 0.0, 0.0, 0.0, 0.0, 0.0, 0.0, 0.0, 0.0, 0.0, 0.0, 0.0, 0.0, 0.0, 0.0, 0.0, 0.0, 0.0, 0.0, 0.0, 0.0, 0.0, 0.0, 0.0, 0.0, 0.0, 0.0, 0.0, 0.0, 0.0, 0.0, 0.0, 0.0, 0.0, 0.0, 0.0, 0.0, 0.0, 0.0, 0.0, 0.0, 0.0, 0.0, 0.0, 0.0, 0.0, 0.0, 0.0, 0.0, 0.0, 0.0, 0.0, 0.0, 0.0, 0.0, 0.0, 0.0, 0.0, 0.0, 0.0, 0.0, 0.0, 0.0, 0.0, 0.0, 0.0, 0.0, 0.0, 0.0, 0.0, 0.0, 0.0, 0.0, 0.0, 0.0, 0.0, 0.0, 0.0, 0.0, 0.0, 0.0, 0.0, 0.0, 0.0, 0.0, 0.0, 0.0, 0.0, 0.0, 0.0, 0.0, 0.0, 0.0, 0.0, 0.0, 0.0, 0.0, 0.0, 0.0, 0.0, 0.0, 0.0, 0.0, 0.0, 0.0, 0.0, 0.0, 0.0, 0.0, 0.0, 0.0, 0.0, 0.0, 0.0, 0.0, 0.0, 0.0, 0.0, 0.0, 0.0, 0.0, 0.0, 0.0, 0.0, 0.0, 0.0, 0.0, 0.0, 0.0, 0.0, 0.0, 0.0, 0.0, 0.0, 0.0, 0.0, 0.0, 0.0, 0.0, 0.0, 0.0, 0.0, 0.0, 0.0, 0.0, 0.0, 0.0, 0.0, 0.0, 0.0, 0.0, 0.0, 0.0, 0.0, 0.0, 0.0, 0.0, 0.0, 0.0, 0.0, 0.0, 0.0, 0.0, 0.0, 0.0, 0.0, 0.0, 0.0, 0.0, 0.0, 0.0, 0.0, 0.0, 0.0, 0.0, 0.0, 0.0, 0.0, 0.0, 0.0, 0.0, 0.0, 0.0, 0.0, 0.0, 0.0, 0.0, 0.0, 0.0, 0.0, 0.0, 0.0, 0.0, 0.0, 0.0, 0.0, 0.0, 0.0, 0.0, 0.0, 0.0, 0.0, 0.0, 0.0, 0.0, 0.0, 0.0, 0.0, 0.0, 0.0, 0.0, 0.0, 0.0, 0.0, 0.0, 0.0, 0.0, 0.0, 0.0, 0.0, 0.0, 0.0, 0.0, 0.0, 0.0, 0.0, 0.0, 0.0, 0.0, 0.0, 0.0, 0.0, 0.0, 0.0, 0.0, 0.0, 0.0, 0.0, 0.0, 0.0, 0.0, 0.0, 0.0, 0.0, 0.0, 0.0, 0.0, 0.0, 0.0, 0.0, 0.0, 0.0, 0.0, 0.0, 0.0, 0.0, 0.0, 0.0, 0.0, 0.0, 0.0, 0.0, 0.0, 0.0, 0.0, 0.0, 0.0, 0.0, 0.0, 0.0, 0.0, 0.0, 0.0, 0.0, 0.0, 0.0, 0.0, 0.0, 0.0, 0.0, 0.0, 0.0, 0.0, 0.0, 0.0, 0.0, 0.0, 0.0, 0.0, 0.0, 0.0, 0.0, 0.0, 0.0, 0.0, 0.0, 0.0, 0.0, 0.0, 0.0, 0.0, 0.0, 0.0, 0.0, 0.0, 0.0, 0.0, 0.0, 0.0, 0.0, 0.0, 0.0, 0.0, 0.0, 0.0, 0.0, 0.0, 0.0, 0.0, 0.0, 0.0, 0.0, 0.0, 0.0, 0.0, 0.0, 0.0, 0.0, 0.0, 0.0, 0.0, 0.0, 0.0, 0.0, 0.0, 0.0, 0.0, 0.0, 0.0, 0.0, 0.0, 0.0, 0.0, 0.0, 0.0, 0.0, 0.0, 0.0, 0.0, 0.0, 0.0, 0.0, 0.0, 0.0, 0.0, 0.0, 0.0, 0.0, 0.0, 0.0, 0.0, 0.0, 0.0, 0.0, 0.0, 0.0, 0.0, 0.0, 0.0, 0.0, 0.0, 0.0, 0.0, 0.0, 0.0, 0.0, 0.0, 0.0, 0.0, 0.0, 0.0, 0.0, 0.0, 0.0, 0.0, 0.0, 0.0, 0.0, 0.0, 0.0, 0.0, 0.0, 0.0, 0.0, 0.0, 0.0, 0.0, 0.0, 0.0, 0.0, 0.0, 0.0, 0.0, 0.0, 0.0, 0.0, 0.0, 0.0, 0.0, 0.0, 0.0, 0.0, 0.0, 0.0, 0.0, 0.0, 0.0, 0.0, 0.0, 0.0, 0.0, 0.0, 0.0, 0.0, 0.0, 0.0, 0.0, 0.0, 0.0, 0.0, 0.0, 0.0, 0.0, 0.0, 0.0, 0.0, 0.0, 0.0, 0.0, 0.0, 0.0, 0.0, 0.0, 0.0, 0.0, 0.0, 0.0, 0.0, 0.0, 0.0, 0.0, 0.0, 0.0, 0.0, 0.0, 0.0, 0.0, 0.0, 0.0, 0.0, 0.0, 0.0, 0.0, 0.0, 0.0, 0.0, 0.0, 0.0, 0.0, 0.0, 0.0, 0.0, 0.0, 0.0, 0.0, 0.0, 0.0, 0.0, 0.0, 0.0, 0.0, 0.0, 0.0, 0.0, 0.0, 0.0, 0.0, 0.0, 0.0, 0.0, 0.0, 0.0, 0.0, 0.0, 0.0, 0.0, 0.0, 0.0, 0.0, 0.0, 0.0, 0.0, 0.0, 0.0, 0.0, 0.0, 0.0, 0.0, 0.0, 0.0, 0.0, 0.0, 0.0, 0.0, 0.0, 0.0, 0.0, 0.0, 0.0, 0.0, 0.0, 0.0, 0.0, 0.0, 0.0, 0.0, 0.0, 0.0, 0.0, 0.0, 0.0, 0.0, 0.0, 0.0, 0.0, 0.0, 0.0, 0.0, 0.0, 0.0, 0.0, 0.0, 0.0, 0.0, 0.0, 0.0, 0.0, 0.0, 0.0, 0.0, 0.0, 0.0, 0.0, 0.0, 0.0, 0.0, 0.0, 0.0, 0.0, 0.0, 0.0, 0.0, 0.0, 0.0, 0.0, 0.0, 0.0, 0.0, 0.0, 0.0, 0.0, 0.0, 0.0, 0.0, 0.0, 0.0, 0.0, 0.0, 0.0, 0.0, 0.0, 0.0, 0.0, 0.0, 0.0, 0.0, 0.0, 0.0, 0.0, 0.0, 0.0, 0.0, 0.0, 0.0, 0.0, 0.0, 0.0, 0.0, 0.0, 0.0, 0.0, 0.0, 0.0, 0.0, 0.0, 0.0, 0.0, 0.0, 0.0, 0.0, 0.0, 0.0, 0.0, 0.0, 0.0, 0.0, 0.0, 0.0, 0.0, 0.0, 0.0, 0.0, 0.0, 0.0, 0.0, 0.0, 0.0, 0.0, 0.0, 0.0, 0.0, 0.0, 0.0, 0.0, 0.0, 0.0, 0.0, 0.0, 0.0, 0.0, 0.0, 0.0, 0.0, 0.0, 0.0, 0.0, 0.0, 0.0, 0.0, 0.0, 0.0, 0.0, 0.0, 0.0, 0.0, 0.0, 0.0, 0.0, 0.0, 0.0, 0.0, 0.0, 0.0, 0.0, 0.0, 0.0, 0.0, 0.0, 0.0, 0.0, 0.0, 0.0, 0.0, 0.0, 0.0, 0.0, 0.0, 0.0, 0.0, 0.0, 0.0, 0.0, 0.0, 0.0, 0.0, 0.0, 0.0, 0.0, 0.0, 0.0, 0.0, 0.0, 0.0, 0.0, 0.0, 0.0, 0.0, 0.0, 0.0, 0.0, 0.0, 0.0, 0.0, 0.0, 0.0, 0.0, 0.0, 0.0, 0.0, 0.0, 0.0, 0.0, 0.0, 0.0, 0.0, 0.0, 0.0, 0.0, 0.0, 0.0, 0.0, 0.0, 0.0, 0.0, 0.0, 0.0, 0.0, 0.0, 0.0, 0.0, 0.0, 0.0, 0.0, 0.0, 0.0, 0.0, 0.0, 0.0, 0.0, 0.0, 0.0, 0.0, 0.0, 0.0, 0.0, 0.0, 0.0, 0.0, 0.0, 0.0, 0.0, 0.0, 0.0, 0.0, 0.0, 0.0, 0.0, 0.0, 0.0, 0.0, 0.0, 0.0, 0.0, 0.0, 0.0, 0.0, 0.0, 0.0, 0.0, 0.0, 0.0, 0.0, 0.0, 0.0, 0.0, 0.0, 0.0, 0.0, 0.0, 0.0, 0.0, 0.0, 0.0, 0.0, 0.0, 0.0, 0.0, 0.0, 0.0, 0.0, 0.0, 0.0, 0.0, 0.0, 0.0, 0.0, 0.0, 0.0, 0.0, 0.0, 0.0, 0.0, 0.0, 0.0, 0.0, 0.0, 0.0, 0.0, 0.0, 0.0, 0.0, 0.0, 0.0, 0.0, 0.0, 0.0, 0.0, 0.0, 0.0, 0.0, 0.0, 0.0, 0.0, 0.0, 0.0, 0.0, 0.0, 0.0, 0.0, 0.0, 0.0, 0.0, 0.0, 0.0, 0.0, 0.0, 0.0, 0.0, 0.0, 0.0, 0.0, 0.0, 0.0, 0.0, 0.0, 0.0, 0.0, 0.0, 0.0, 0.0, 0.0, 0.0, 0.0, 0.0, 0.0, 0.0, 0.0, 0.0, 0.0, 0.0, 0.0, 0.0, 0.0, 0.0, 0.0, 0.0, 0.0, 0.0, 0.0, 0.0, 0.0, 0.0, 0.0, 0.0, 0.0, 0.0, 0.0, 0.0, 0.0, 0.0, 0.0, 0.0, 0.0, 0.0, 0.0, 0.0, 0.0, 0.0, 0.0, 0.0, 0.0, 0.0, 0.0, 0.0, 0.0, 0.0, 0.0, 0.0, 0.0, 0.0, 0.0, 0.0, 0.0, 0.0, 0.0, 0.0, 0.0, 0.0, 0.0, 0.0, 0.0, 0.0, 0.0, 0.0, 0.0, 0.0, 0.0, 0.0, 0.0, 0.0, 0.0, 0.0, 0.0, 0.0, 0.0, 0.0, 0.0, 0.0, 0.0, 0.0, 0.0, 0.0, 0.0, 0.0, 0.0, 0.0, 0.0, 0.0, 0.0, 0.0, 0.0, 0.0, 0.0, 0.0, 0.0, 0.0, 0.0, 0.0, 0.0, 0.0, 0.0, 0.0, 0.0, 0.0, 0.0, 0.0, 0.0, 0.0, 0.0, 0.0, 0.0, 0.0, 0.0, 0.0, 0.0, 0.0, 0.0, 0.0, 0.0, 0.0, 0.0, 0.0, 0.0, 0.0, 0.0, 0.0, 0.0, 0.0, 0.0, 0.0, 0.0, 0.0, 0.0, 0.0, 0.0, 0.0, 0.0, 0.0, 0.0, 0.0, 0.0, 0.0, 0.0, 0.0, 0.0, 0.0, 0.0, 0.0, 0.0, 0.0, 0.0, 0.0, 0.0, 0.0, 0.0, 0.0, 0.0, 0.0, 0.0, 0.0, 0.0, 0.0, 0.0, 0.0, 0.0, 0.0, 0.0, 0.0, 0.0, 0.0, 0.0, 0.0, 0.0, 0.0, 0.0, 0.0, 0.0, 0.0, 0.0, 0.0, 0.0, 0.0, 0.0, 0.0, 0.0, 0.0, 0.0, 0.0, 0.0, 0.0, 0.0, 0.0, 0.0, 0.0, 0.0, 0.0, 0.0, 0.0, 0.0, 0.0, 0.0, 0.0, 0.0, 0.0, 0.0, 0.0, 0.0, 0.0, 0.0, 0.0, 0.0, 0.0, 0.0, 0.0, 0.0, 0.0, 0.0, 0.0, 0.0, 0.0, 0.0, 0.0, 0.0, 0.0, 0.0, 0.0, 0.0, 0.0, 0.0, 0.0, 0.0, 0.0, 0.0, 0.0, 0.0, 0.0, 0.0, 0.0, 0.0, 0.0, 0.0, 0.0, 0.0, 0.0, 0.0, 0.0, 0.0, 0.0, 0.0, 0.0, 0.0, 0.0, 0.0, 0.0, 0.0, 0.0, 0.0, 0.0, 0.0, 0.0, 0.0, 0.0, 0.0, 0.0, 0.0, 0.0, 0.0, 0.0, 0.0, 0.0, 0.0, 0.0, 0.0, 0.0, 0.0, 0.0, 0.0, 0.0, 0.0, 0.0, 0.0, 0.0, 0.0, 0.0, 0.0, 0.0, 0.0, 0.0, 0.0, 0.0, 0.0, 0.0, 0.0, 0.0, 0.0, 0.0, 0.0, 0.0, 0.0, 0.0, 0.0, 0.0, 0.0, 0.0, 0.0, 0.0, 0.0, 0.0, 0.0, 0.0, 0.0, 0.0, 0.0, 0.0, 0.0, 0.0, 0.0, 0.0, 0.0, 0.0, 0.0, 0.0, 0.0, 0.0, 0.0, 0.0, 0.0, 0.0, 0.0, 0.0, 0.0, 0.0, 0.0, 0.0, 0.0, 0.0, 0.0, 0.0, 0.0, 0.0, 0.0, 0.0, 0.0, 0.0, 0.0, 0.0, 0.0, 0.0, 0.0, 0.0, 0.0, 0.0, 0.0, 0.0, 0.0, 0.0, 0.0, 0.0, 0.0, 0.0, 0.0, 0.0, 0.0, 0.0, 0.0, 0.0, 0.0, 0.0, 0.0, 0.0, 0.0, 0.0, 0.0, 0.0, 0.0, 0.0, 0.0, 0.0, 0.0, 0.0, 0.0, 0.0, 0.0, 0.0, 0.0, 0.0, 0.0, 0.0, 0.0, 0.0, 0.0, 0.0, 0.0, 0.0, 0.0, 0.0, 0.0, 0.0, 0.0, 0.0, 0.0, 0.0, 0.0, 0.0, 0.0, 0.0, 0.0, 0.0, 0.0, 0.0, 0.0, 0.0, 0.0, 0.0, 0.0, 0.0, 0.0, 0.0, 0.0, 0.0, 0.0, 0.0, 0.0, 0.0, 0.0, 0.0, 0.0, 0.0, 0.0, 0.0, 0.0, 0.0, 0.0, 0.0, 0.0, 0.0, 0.0, 0.0, 0.0, 0.0, 0.0, 0.0, 0.0, 0.0, 0.0, 0.0, 0.0, 0.0, 0.0, 0.0, 0.0, 0.0, 0.0, 0.0, 0.0, 0.0, 0.0, 0.0, 0.0, 0.0, 0.0])
me_innerrim.use_remesh_fix_poles = True
me_innerrim.use_remesh_preserve_attributes = False
me_innerrim.use_mirror_vertex_groups = False
me_innerrim.update()

# ---- curves / text
cu_referencesize = bpy.data.curves.new('ReferenceSize', 'CURVE')
cu_referencesize.dimensions = '2D'
_sp = cu_referencesize.splines.new('BEZIER'); _sp.bezier_points.add(3)
_sp.bezier_points.foreach_set('co', [-5.75, 0.0, 0.0, 0.0, 5.75, 0.0, 5.75, 0.0, 0.0, 0.0, -5.75, 0.0])
_sp.bezier_points.foreach_set('handle_left', [-5.75, -3.175, 0.0, -3.175, 5.75, 0.0, 5.75, 3.175, 0.0, 3.175, -5.75, 0.0])
_sp.bezier_points.foreach_set('handle_right', [-5.75, 3.175, 0.0, 3.175, 5.75, 0.0, 5.75, -3.175, 0.0, -3.175, -5.75, 0.0])
for _p, _l, _r in zip(_sp.bezier_points, ['AUTO', 'AUTO', 'AUTO', 'AUTO'], ['AUTO', 'AUTO', 'AUTO', 'AUTO']): _p.handle_left_type = _l; _p.handle_right_type = _r
_sp.order_u = 0
_sp.order_v = 0
_sp.resolution_u = 24
_sp.use_cyclic_u = True
cu_referencesize.use_path = True
cu_referencesize.use_path_clamp = True
cu_referencesize.resolution_u = 24
cu_referencesize.render_resolution_u = 24

# ---- objects
ob_light = bpy.data.objects.new('Light', light_light)
ob_camera = bpy.data.objects.new('Camera', cam_camera)
ob_referencesize = bpy.data.objects.new('ReferenceSize', cu_referencesize)
ob_cube = bpy.data.objects.new('Cube', me_cube_001)
ob_outerrim = bpy.data.objects.new('OuterRim', me_outerrim)
ob_spacer = bpy.data.objects.new('Spacer', me_spacer)
ob_innerrim = bpy.data.objects.new('InnerRim', me_innerrim)

# ---- transforms, parenting, visibility, modifiers, constraints
ob_light.location = (4.076, 1.005, 5.904)
ob_light.rotation_euler = (0.6503, 0.05522, 1.866)
ob_light.lock_rotations_4d = False
ob_light.empty_display_type = 'ARROWS'
ob_light.color = (0.0, 0.0, 0.0, 0.0)
ob_light.lineart.crease_threshold = 0.0
ob_camera.location = (7.359, -6.926, 4.958)
ob_camera.rotation_euler = (1.109, 0.0, 0.8149)
ob_camera.lock_rotations_4d = False
ob_camera.empty_display_type = 'ARROWS'
ob_camera.color = (0.0, 0.0, 0.0, 0.0)
ob_camera.display_type = 'WIRE'
ob_camera.lineart.crease_threshold = 0.0
ob_referencesize.location = (0.0, 0.0, 0.0)
ob_referencesize.lineart.crease_threshold = 0.0
ob_cube.location = (0.0, 0.0, 0.0)
ob_cube.lineart.crease_threshold = 0.0
ob_outerrim.location = (0.0, 0.0, 0.1)
ob_outerrim.lineart.crease_threshold = 0.0
ob_spacer.location = (0.0, 0.0, 0.85)
ob_spacer.lineart.crease_threshold = 0.0
ob_innerrim.location = (0.0, 0.0, 0.1)
ob_innerrim.lineart.crease_threshold = 0.0

# ---- collection membership
col_collection.objects.link(ob_light)
col_collection.objects.link(ob_camera)
col_collection.objects.link(ob_referencesize)
col_collection.objects.link(ob_cube)
col_forms.objects.link(ob_outerrim)
col_forms.objects.link(ob_spacer)
col_forms.objects.link(ob_innerrim)

# ---- scene / render settings (as saved in the file)
scene.camera = ob_camera
scene.frame_start = 1; scene.frame_end = 250; scene.frame_set(1)
scene.render.engine = 'BLENDER_EEVEE_NEXT'
scene.cycles.use_denoising = False
scene.cycles.samples = 128
scene.cycles.sampling_pattern = 'TABULATED_SOBOL'
scene.cycles.use_adaptive_sampling = False
scene.cycles.use_light_tree = False
scene.view_settings.view_transform = 'Filmic'
bpy.context.view_layer.update()
